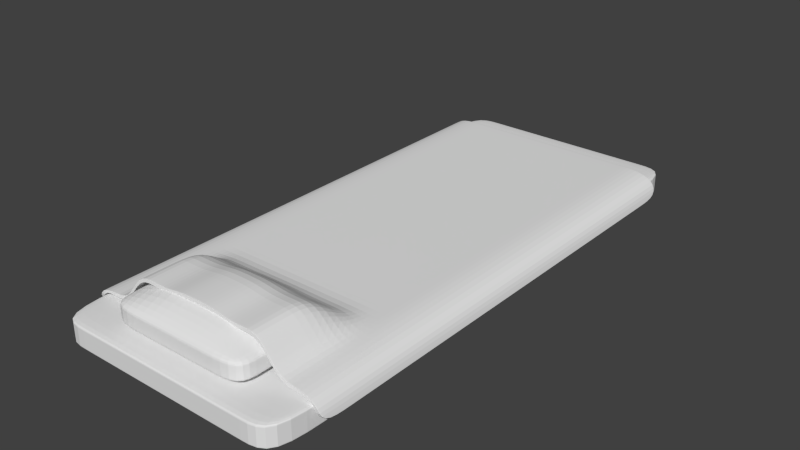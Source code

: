 # Source: futonBed.blend  (saved by Blender 2.67.0; exported with 4.5.12 LTS)
import bpy
from mathutils import Matrix  # noqa: F401  (used for matrix-valued properties, if any)

bpy.ops.wm.read_factory_settings(use_empty=True)
scene = bpy.context.scene
scene.name = 'Scene'

# ---- collections
col_collection_1 = bpy.data.collections.new('Collection 1'); scene.collection.children.link(col_collection_1)

# ---- materials (node trees are filled in below, after node groups)
mat_material = bpy.data.materials.new('Material')
mat_material.alpha_threshold = 0.0
mat_material.use_transparent_shadow = False
mat_material.roughness = 0.5
mat_material.line_color = (0.0, 0.0, 0.0, 1.0)

# ---- material node trees

# ---- world
world_world = bpy.data.worlds.new('World'); scene.world = world_world
world_world.color = (0.05088, 0.05088, 0.05088)
world_world.use_sun_shadow = False
world_world.sun_shadow_jitter_overblur = 0.0
world_world.cycles.sampling_method = 'MANUAL'
world_world.cycles.sample_map_resolution = 256

# ---- meshes
me_cube_003 = bpy.data.meshes.new('Cube.003')
me_cube_003.from_pydata([(-0.9081, -1.0, -9.366), (-0.9081, 1.0, -9.366), (0.9083, 1.0, -10.9), (0.9083, -1.0, -10.9), (-0.9352, -1.0, -8.787), (-0.9352, 1.0, -8.787), (0.9359, 1.0, -10.46), (0.9359, -1.0, -10.46), (-0.9352, 0.0, -8.787), (-0.9217, 1.0, -9.076), (-0.9081, 0.0, -9.366), (-0.9217, -1.0, -9.076), (0.0, 1.0, 1.0), (0.9221, 1.0, -10.68), (0.0, 1.0, -1.0), (0.9359, 0.0, -10.46), (0.9221, -1.0, -10.68), (0.9083, 0.0, -10.9), (0.0, -1.0, 18.1), (0.0, -1.0, 16.1), (-0.9217, 0.0, -9.076), (0.0, 1.0, 0.0), (0.9221, 0.0, -10.68), (0.0, -1.0, 17.1), (0.0, 0.0, -1.0), (0.0, 0.0, 1.0), (-0.9352, 0.5, -8.787), (-0.9149, 1.0, -9.221), (-0.9081, -0.5, -9.366), (-0.9285, -1.0, -8.931), (0.5, 1.0, 1.0), (0.9152, 1.0, -10.79), (-0.5, 1.0, -1.0), (0.9359, -0.5, -10.46), (0.9152, -1.0, -10.79), (0.9083, 0.5, -10.9), (-0.5, -1.0, 16.26), (0.5, -1.0, 14.26), (-0.9352, -0.5, -8.787), (-0.9285, 1.0, -8.931), (-0.9081, 0.5, -9.366), (-0.9149, -1.0, -9.221), (-0.5, 1.0, 1.0), (0.929, 1.0, -10.57), (0.5, 1.0, -1.0), (0.9359, 0.5, -10.46), (0.929, -1.0, -10.57), (0.9083, -0.5, -10.9), (0.5, -1.0, 16.26), (-0.5, -1.0, 14.26), (-0.9149, 0.0, -9.221), (-0.9285, 0.0, -8.931), (-0.9217, -0.5, -9.076), (-0.9217, 0.5, -9.076), (0.0, 1.0, -0.5), (0.0, 1.0, 0.5), (-0.5, 1.0, 0.0), (0.5, 1.0, 0.0), (0.9152, 0.0, -10.79), (0.929, 0.0, -10.57), (0.9221, 0.5, -10.68), (0.9221, -0.5, -10.68), (0.0, -1.0, 16.6), (0.0, -1.0, 17.6), (0.5, -1.0, 15.26), (-0.5, -1.0, 15.26), (0.5, 0.0, -1.0), (-0.5, 0.0, -1.0), (0.0, -0.5, -1.0), (0.0, 0.5, -1.0), (-0.5, 0.0, 1.0), (0.5, 0.0, 1.0), (0.0, -0.5, 1.0), (0.0, 0.5, 1.0), (-0.9149, 0.5, -9.221), (0.5, 1.0, -0.5), (0.9152, -0.5, -10.79), (-0.5, -1.0, 14.76), (0.5, 0.5, -1.0), (-0.5, 0.5, 1.0), (-0.9149, -0.5, -9.221), (-0.9285, -0.5, -8.931), (-0.9285, 0.5, -8.931), (-0.5, 1.0, -0.5), (-0.5, 1.0, 0.5), (0.5, 1.0, 0.5), (0.9152, 0.5, -10.79), (0.929, 0.5, -10.57), (0.929, -0.5, -10.57), (0.5, -1.0, 14.76), (0.5, -1.0, 15.76), (-0.5, -1.0, 15.76), (0.5, -0.5, -1.0), (-0.5, -0.5, -1.0), (-0.5, 0.5, -1.0), (-0.5, -0.5, 1.0), (0.5, -0.5, 1.0), (0.5, 0.5, 1.0), (-0.9352, 0.75, -8.787), (-0.9115, 1.0, -9.293), (-0.9081, -0.75, -9.366), (-0.9318, -1.0, -8.859), (0.75, 1.0, 1.0), (0.9118, 1.0, -10.84), (-0.75, 1.0, -1.0), (0.9359, -0.75, -10.46), (0.9118, -1.0, -10.84), (0.9083, 0.75, -10.9), (-0.75, -1.0, 1.0), (0.75, -1.0, -1.0), (-0.9352, -0.75, -8.787), (-0.9318, 1.0, -8.859), (-0.9081, 0.75, -9.366), (-0.9115, -1.0, -9.293), (-0.75, 1.0, 1.0), (0.9325, 1.0, -10.51), (0.75, 1.0, -1.0), (0.9359, 0.75, -10.46), (0.9325, -1.0, -10.51), (0.9083, -0.75, -10.9), (0.75, -1.0, 1.0), (-0.75, -1.0, -1.0), (-0.9115, 0.0, -9.293), (-0.9318, 0.0, -8.859), (-0.9217, -0.75, -9.076), (-0.9217, 0.25, -9.076), (0.0, 1.0, -0.75), (0.0, 1.0, 0.75), (-0.75, 1.0, 0.0), (0.25, 1.0, 0.0), (0.9118, 0.0, -10.84), (0.9325, 0.0, -10.51), (0.9221, 0.75, -10.68), (0.9221, -0.25, -10.68), (0.0, -1.0, 16.35), (0.0, -1.0, 17.85), (0.75, -1.0, 0.0), (-0.25, -1.0, 15.07), (0.75, 0.0, -1.0), (-0.75, 0.0, -1.0), (0.0, -0.75, 16.1), (0.0, 0.25, -1.0), (-0.75, 0.0, 1.0), (0.75, 0.0, 1.0), (0.0, -0.75, 18.1), (0.0, 0.25, 1.0), (-0.9352, 0.25, -8.787), (-0.9183, 1.0, -9.149), (-0.9081, -0.25, -9.366), (-0.9251, -1.0, -9.004), (0.25, 1.0, 1.0), (0.9187, 1.0, -10.73), (-0.25, 1.0, -1.0), (0.9359, -0.25, -10.46), (0.9187, -1.0, -10.73), (0.9083, 0.25, -10.9), (-0.25, -1.0, 16.07), (0.25, -1.0, 14.07), (-0.9352, -0.25, -8.787), (-0.9251, 1.0, -9.004), (-0.9081, 0.25, -9.366), (-0.9183, -1.0, -9.149), (-0.25, 1.0, 1.0), (0.9256, 1.0, -10.62), (0.25, 1.0, -1.0), (0.9359, 0.25, -10.46), (0.9256, -1.0, -10.62), (0.9083, -0.25, -10.9), (0.25, -1.0, 16.07), (-0.25, -1.0, 14.07), (-0.9183, 0.0, -9.149), (-0.9251, 0.0, -9.004), (-0.9217, -0.25, -9.076), (-0.9217, 0.75, -9.076), (0.0, 1.0, -0.25), (0.0, 1.0, 0.25), (-0.25, 1.0, 0.0), (0.75, 1.0, 0.0), (0.9187, 0.0, -10.73), (0.9256, 0.0, -10.62), (0.9221, 0.25, -10.68), (0.9221, -0.75, -10.68), (0.0, -1.0, 16.85), (0.0, -1.0, 17.35), (0.25, -1.0, 15.07), (-0.75, -1.0, 0.0), (0.25, 0.0, -1.0), (-0.25, 0.0, -1.0), (0.0, -0.25, -1.0), (0.0, 0.75, -1.0), (-0.25, 0.0, 1.0), (0.25, 0.0, 1.0), (0.0, -0.25, 1.0), (0.0, 0.75, 1.0), (-0.9115, 0.5, -9.293), (-0.9183, 0.5, -9.149), (-0.9149, 0.25, -9.221), (-0.9149, 0.75, -9.221), (0.5, 1.0, -0.75), (0.5, 1.0, -0.25), (0.25, 1.0, -0.5), (0.75, 1.0, -0.5), (0.9118, -0.5, -10.84), (0.9187, -0.5, -10.73), (0.9152, -0.25, -10.79), (0.9152, -0.75, -10.79), (-0.5, -1.0, 14.51), (-0.5, -1.0, 15.01), (-0.25, -1.0, 14.57), (-0.75, -1.0, -0.5), (0.75, 0.5, -1.0), (0.25, 0.5, -1.0), (0.5, 0.25, -1.0), (0.5, 0.75, -1.0), (-0.75, 0.5, 1.0), (-0.25, 0.5, 1.0), (-0.5, 0.25, 1.0), (-0.5, 0.75, 1.0), (-0.9115, -0.5, -9.293), (-0.9183, -0.5, -9.149), (-0.9149, -0.75, -9.221), (-0.9149, -0.25, -9.221), (-0.9251, -0.5, -9.004), (-0.9318, -0.5, -8.859), (-0.9285, -0.75, -8.931), (-0.9285, -0.25, -8.931), (-0.9251, 0.5, -9.004), (-0.9318, 0.5, -8.859), (-0.9285, 0.25, -8.931), (-0.9285, 0.75, -8.931), (-0.5, 1.0, -0.75), (-0.5, 1.0, -0.25), (-0.75, 1.0, -0.5), (-0.25, 1.0, -0.5), (-0.5, 1.0, 0.25), (-0.5, 1.0, 0.75), (-0.75, 1.0, 0.5), (-0.25, 1.0, 0.5), (0.5, 1.0, 0.25), (0.5, 1.0, 0.75), (0.25, 1.0, 0.5), (0.75, 1.0, 0.5), (0.9118, 0.5, -10.84), (0.9187, 0.5, -10.73), (0.9152, 0.75, -10.79), (0.9152, 0.25, -10.79), (0.9256, 0.5, -10.62), (0.9325, 0.5, -10.51), (0.929, 0.75, -10.57), (0.929, 0.25, -10.57), (0.9256, -0.5, -10.62), (0.9325, -0.5, -10.51), (0.929, -0.25, -10.57), (0.929, -0.75, -10.57), (0.5, -1.0, 14.51), (0.5, -1.0, 15.01), (0.75, -1.0, -0.5), (0.25, -1.0, 14.57), (0.5, -1.0, 15.51), (0.5, -1.0, 16.01), (0.75, -1.0, 0.5), (0.25, -1.0, 15.57), (-0.5, -1.0, 15.51), (-0.5, -1.0, 16.01), (-0.25, -1.0, 15.57), (-0.75, -1.0, 0.5), (0.75, -0.5, -1.0), (0.25, -0.5, -1.0), (0.5, -0.75, 14.26), (0.5, -0.25, -1.0), (-0.25, -0.5, -1.0), (-0.75, -0.5, -1.0), (-0.5, -0.75, 14.26), (-0.5, -0.25, -1.0), (-0.25, 0.5, -1.0), (-0.75, 0.5, -1.0), (-0.5, 0.25, -1.0), (-0.5, 0.75, -1.0), (-0.75, -0.5, 1.0), (-0.25, -0.5, 1.0), (-0.5, -0.75, 16.26), (-0.5, -0.25, 1.0), (0.25, -0.5, 1.0), (0.75, -0.5, 1.0), (0.5, -0.75, 16.26), (0.5, -0.25, 1.0), (0.25, 0.5, 1.0), (0.75, 0.5, 1.0), (0.5, 0.25, 1.0), (0.5, 0.75, 1.0), (-0.9115, 0.75, -9.293), (0.75, 1.0, -0.75), (0.9118, -0.75, -10.84), (-0.75, -1.0, -0.75), (0.75, 0.75, -1.0), (-0.75, 0.75, 1.0), (-0.9115, -0.25, -9.293), (-0.9251, -0.25, -9.004), (-0.9251, 0.75, -9.004), (-0.25, 1.0, -0.75), (-0.25, 1.0, 0.25), (0.75, 1.0, 0.25), (0.9118, 0.25, -10.84), (0.9256, 0.25, -10.62), (0.9256, -0.75, -10.62), (0.25, -1.0, 14.32), (0.25, -1.0, 15.32), (-0.75, -1.0, 0.25), (0.75, -0.25, -1.0), (-0.25, -0.25, -1.0), (-0.25, 0.75, -1.0), (-0.75, -0.25, 1.0), (0.25, -0.25, 1.0), (0.25, 0.75, 1.0), (-0.9115, 0.25, -9.293), (-0.9183, 0.25, -9.149), (-0.9183, 0.75, -9.149), (0.25, 1.0, -0.75), (0.25, 1.0, -0.25), (0.75, 1.0, -0.25), (0.9118, -0.25, -10.84), (0.9187, -0.25, -10.73), (0.9187, -0.75, -10.73), (-0.25, -1.0, 14.32), (-0.25, -1.0, 14.82), (-0.75, -1.0, -0.25), (0.75, 0.25, -1.0), (0.25, 0.25, -1.0), (0.25, 0.75, -1.0), (-0.75, 0.25, 1.0), (-0.25, 0.25, 1.0), (-0.25, 0.75, 1.0), (-0.9115, -0.75, -9.293), (-0.9183, -0.75, -9.149), (-0.9183, -0.25, -9.149), (-0.9251, -0.75, -9.004), (-0.9318, -0.75, -8.859), (-0.9318, -0.25, -8.859), (-0.9251, 0.25, -9.004), (-0.9318, 0.25, -8.859), (-0.9318, 0.75, -8.859), (-0.75, 1.0, -0.75), (-0.75, 1.0, -0.25), (-0.25, 1.0, -0.25), (-0.75, 1.0, 0.25), (-0.75, 1.0, 0.75), (-0.25, 1.0, 0.75), (0.25, 1.0, 0.25), (0.25, 1.0, 0.75), (0.75, 1.0, 0.75), (0.9118, 0.75, -10.84), (0.9187, 0.75, -10.73), (0.9187, 0.25, -10.73), (0.9256, 0.75, -10.62), (0.9325, 0.75, -10.51), (0.9325, 0.25, -10.51), (0.9256, -0.25, -10.62), (0.9325, -0.25, -10.51), (0.9325, -0.75, -10.51), (0.75, -1.0, -0.75), (0.75, -1.0, -0.25), (0.25, -1.0, 14.82), (0.75, -1.0, 0.25), (0.75, -1.0, 0.75), (0.25, -1.0, 15.82), (-0.25, -1.0, 15.32), (-0.25, -1.0, 15.82), (-0.75, -1.0, 0.75), (0.75, -0.75, -1.0), (0.25, -0.75, 14.07), (0.25, -0.25, -1.0), (-0.25, -0.75, 14.07), (-0.75, -0.75, -1.0), (-0.75, -0.25, -1.0), (-0.25, 0.25, -1.0), (-0.75, 0.25, -1.0), (-0.75, 0.75, -1.0), (-0.75, -0.75, 1.0), (-0.25, -0.75, 16.07), (-0.25, -0.25, 1.0), (0.25, -0.75, 16.07), (0.75, -0.75, 1.0), (0.75, -0.25, 1.0), (0.25, 0.25, 1.0), (0.75, 0.25, 1.0), (0.75, 0.75, 1.0), (-0.9352, 0.875, -8.787), (-0.9098, 1.0, -9.33), (-0.9081, -0.875, -9.366), (-0.9335, -1.0, -8.823), (0.9084, 1.0, -1.84), (0.9101, 1.0, -10.87), (-0.8719, 1.0, -0.9086), (0.9359, -0.875, -10.46), (0.9101, -1.0, -10.87), (0.9083, 0.875, -10.9), (-0.899, -1.0, -0.3293), (0.8808, -1.0, -2.28), (-0.9352, -0.875, -8.787), (-0.9335, 1.0, -8.823), (-0.9081, 0.875, -9.366), (-0.9098, -1.0, -9.33), (-0.899, 1.0, -0.3293), (0.9342, 1.0, -10.49), (0.8808, 1.0, -2.28), (0.9359, 0.875, -10.46), (0.9342, -1.0, -10.49), (0.9083, -0.875, -10.9), (0.9084, -1.0, -1.84), (-0.8719, -1.0, -0.9086), (-0.9098, 0.0, -9.33), (-0.9335, 0.0, -8.823), (-0.9217, -0.875, -9.076), (-0.9217, 0.125, -9.076), (0.0, 1.0, -0.875), (0.0, 1.0, 0.875), (-0.8855, 1.0, -0.619), (0.125, 1.0, 0.0), (0.9101, 0.0, -10.87), (0.9342, 0.0, -10.49), (0.9221, 0.875, -10.68), (0.9221, -0.125, -10.68), (0.0, -1.0, 16.23), (0.0, -1.0, 17.98), (0.8946, -1.0, -2.06), (-0.125, -1.0, 16.91), (0.8808, 0.0, -2.28), (-0.8719, 0.0, -0.9086), (0.0, -0.875, 16.1), (0.0, 0.125, -1.0), (-0.899, 0.0, -0.3293), (0.9084, 0.0, -1.84), (0.0, -0.875, 18.1), (0.0, 0.125, 1.0), (-0.9352, 0.125, -8.787), (-0.92, 1.0, -9.112), (-0.9081, -0.125, -9.366), (-0.9234, -1.0, -9.04), (0.125, 1.0, 1.0), (0.9204, 1.0, -10.71), (-0.125, 1.0, -1.0), (0.9359, -0.125, -10.46), (0.9204, -1.0, -10.71), (0.9083, 0.125, -10.9), (-0.125, -1.0, 17.91), (0.125, -1.0, 15.91), (-0.9352, -0.125, -8.787), (-0.9234, 1.0, -9.04), (-0.9081, 0.125, -9.366), (-0.92, -1.0, -9.112), (-0.125, 1.0, 1.0), (0.9239, 1.0, -10.65), (0.125, 1.0, -1.0), (0.9359, 0.125, -10.46), (0.9239, -1.0, -10.65), (0.9083, -0.125, -10.9), (0.125, -1.0, 17.91), (-0.125, -1.0, 15.91), (-0.92, 0.0, -9.112), (-0.9234, 0.0, -9.04), (-0.9217, -0.125, -9.076), (-0.9217, 0.875, -9.076), (0.0, 1.0, -0.125), (0.0, 1.0, 0.125), (-0.125, 1.0, 0.0), (0.8946, 1.0, -2.06), (0.9204, 0.0, -10.71), (0.9239, 0.0, -10.65), (0.9221, 0.125, -10.68), (0.9221, -0.875, -10.68), (0.0, -1.0, 16.98), (0.0, -1.0, 17.23), (0.125, -1.0, 16.91), (-0.8855, -1.0, -0.619), (0.125, 0.0, -1.0), (-0.125, 0.0, -1.0), (0.0, -0.125, -1.0), (0.0, 0.875, -1.0), (-0.125, 0.0, 1.0), (0.125, 0.0, 1.0), (0.0, -0.125, 1.0), (0.0, 0.875, 1.0), (-0.9098, 0.5, -9.33), (-0.92, 0.5, -9.112), (-0.9149, 0.125, -9.221), (-0.9149, 0.625, -9.221), (0.5, 1.0, -0.875), (0.5, 1.0, -0.125), (0.125, 1.0, -0.5), (0.625, 1.0, -0.5), (0.9101, -0.5, -10.87), (0.9204, -0.5, -10.71), (0.9152, -0.125, -10.79), (0.9152, -0.625, -10.79), (-0.5, -1.0, 14.38), (-0.5, -1.0, 15.13), (-0.125, -1.0, 16.41), (-0.625, -1.0, -0.5), (0.8808, 0.5, -2.28), (0.125, 0.5, -1.0), (0.5, 0.125, -1.0), (0.5, 0.625, -1.0), (-0.899, 0.5, -0.3293), (-0.125, 0.5, 1.0), (-0.5, 0.125, 1.0), (-0.5, 0.625, 1.0), (-0.9098, -0.5, -9.33), (-0.92, -0.5, -9.112), (-0.9149, -0.875, -9.221), (-0.9149, -0.375, -9.221), (-0.9234, -0.5, -9.04), (-0.9335, -0.5, -8.823), (-0.9285, -0.875, -8.931), (-0.9285, -0.375, -8.931), (-0.9234, 0.5, -9.04), (-0.9335, 0.5, -8.823), (-0.9285, 0.125, -8.931), (-0.9285, 0.625, -8.931), (-0.5, 1.0, -0.875), (-0.5, 1.0, -0.125), (-0.8787, 1.0, -0.7638), (-0.375, 1.0, -0.5), (-0.5, 1.0, 0.125), (-0.5, 1.0, 0.875), (-0.8922, 1.0, -0.4742), (-0.375, 1.0, 0.5), (0.5, 1.0, 0.125), (0.5, 1.0, 0.875), (0.125, 1.0, 0.5), (0.625, 1.0, 0.5), (0.9101, 0.5, -10.87), (0.9204, 0.5, -10.71), (0.9152, 0.875, -10.79), (0.9152, 0.375, -10.79), (0.9239, 0.5, -10.65), (0.9342, 0.5, -10.49), (0.929, 0.875, -10.57), (0.929, 0.375, -10.57), (0.9239, -0.5, -10.65), (0.9342, -0.5, -10.49), (0.929, -0.125, -10.57), (0.929, -0.625, -10.57), (0.5, -1.0, 14.38), (0.5, -1.0, 15.13), (0.8877, -1.0, -2.17), (0.375, -1.0, 14.76), (0.5, -1.0, 15.38), (0.5, -1.0, 16.13), (0.9015, -1.0, -1.95), (0.375, -1.0, 15.76), (-0.5, -1.0, 15.38), (-0.5, -1.0, 16.13), (-0.125, -1.0, 17.41), (-0.625, -1.0, 0.5), (0.8808, -0.5, -2.28), (0.125, -0.5, -1.0), (0.5, -0.875, 14.26), (0.5, -0.375, -1.0), (-0.125, -0.5, -1.0), (-0.8719, -0.5, -0.9086), (-0.5, -0.875, 14.26), (-0.5, -0.375, -1.0), (-0.125, 0.5, -1.0), (-0.8719, 0.5, -0.9086), (-0.5, 0.125, -1.0), (-0.5, 0.625, -1.0), (-0.899, -0.5, -0.3293), (-0.125, -0.5, 1.0), (-0.5, -0.875, 16.26), (-0.5, -0.375, 1.0), (0.125, -0.5, 1.0), (0.9084, -0.5, -1.84), (0.5, -0.875, 16.26), (0.5, -0.375, 1.0), (0.125, 0.5, 1.0), (0.9084, 0.5, -1.84), (0.5, 0.125, 1.0), (0.5, 0.625, 1.0), (-0.9352, 0.625, -8.787), (-0.9132, 1.0, -9.257), (-0.9081, -0.625, -9.366), (-0.9301, -1.0, -8.895), (0.625, 1.0, 1.0), (0.9135, 1.0, -10.82), (-0.625, 1.0, -1.0), (0.9359, -0.625, -10.46), (0.9135, -1.0, -10.82), (0.9083, 0.625, -10.9), (-0.625, -1.0, 1.0), (0.625, -1.0, -1.0), (-0.9352, -0.625, -8.787), (-0.9301, 1.0, -8.895), (-0.9081, 0.625, -9.366), (-0.9132, -1.0, -9.257), (-0.625, 1.0, 1.0), (0.9308, 1.0, -10.54), (0.625, 1.0, -1.0), (0.9359, 0.625, -10.46), (0.9308, -1.0, -10.54), (0.9083, -0.625, -10.9), (0.625, -1.0, 1.0), (-0.625, -1.0, -1.0), (-0.9132, 0.0, -9.257), (-0.9301, 0.0, -8.895), (-0.9217, -0.625, -9.076), (-0.9217, 0.375, -9.076), (0.0, 1.0, -0.625), (0.0, 1.0, 0.625), (-0.625, 1.0, 0.0), (0.375, 1.0, 0.0), (0.9135, 0.0, -10.82), (0.9308, 0.0, -10.54), (0.9221, 0.625, -10.68), (0.9221, -0.375, -10.68), (0.0, -1.0, 16.48), (0.0, -1.0, 17.73), (0.625, -1.0, 0.0), (-0.375, -1.0, 15.26), (0.625, 0.0, -1.0), (-0.625, 0.0, -1.0), (0.0, -0.625, -1.0), (0.0, 0.375, -1.0), (-0.625, 0.0, 1.0), (0.625, 0.0, 1.0), (0.0, -0.625, 1.0), (0.0, 0.375, 1.0), (-0.9352, 0.375, -8.787), (-0.9166, 1.0, -9.185), (-0.9081, -0.375, -9.366), (-0.9268, -1.0, -8.968), (0.375, 1.0, 1.0), (0.917, 1.0, -10.76), (-0.375, 1.0, -1.0), (0.9359, -0.375, -10.46), (0.917, -1.0, -10.76), (0.9083, 0.375, -10.9), (-0.375, -1.0, 16.26), (0.375, -1.0, 14.26), (-0.9352, -0.375, -8.787), (-0.9268, 1.0, -8.968), (-0.9081, 0.375, -9.366), (-0.9166, -1.0, -9.185), (-0.375, 1.0, 1.0), (0.9273, 1.0, -10.6), (0.375, 1.0, -1.0), (0.9359, 0.375, -10.46), (0.9273, -1.0, -10.6), (0.9083, -0.375, -10.9), (0.375, -1.0, 16.26), (-0.375, -1.0, 14.26), (-0.9166, 0.0, -9.185), (-0.9268, 0.0, -8.968), (-0.9217, -0.375, -9.076), (-0.9217, 0.625, -9.076), (0.0, 1.0, -0.375), (0.0, 1.0, 0.375), (-0.375, 1.0, 0.0), (0.625, 1.0, 0.0), (0.917, 0.0, -10.76), (0.9273, 0.0, -10.6), (0.9221, 0.375, -10.68), (0.9221, -0.625, -10.68), (0.0, -1.0, 16.73), (0.0, -1.0, 17.48), (0.375, -1.0, 15.26), (-0.625, -1.0, 0.0), (0.375, 0.0, -1.0), (-0.375, 0.0, -1.0), (0.0, -0.375, -1.0), (0.0, 0.625, -1.0), (-0.375, 0.0, 1.0), (0.375, 0.0, 1.0), (0.0, -0.375, 1.0), (0.0, 0.625, 1.0), (-0.9132, 0.5, -9.257), (-0.9166, 0.5, -9.185), (-0.9149, 0.375, -9.221), (-0.9149, 0.875, -9.221), (0.5, 1.0, -0.625), (0.5, 1.0, -0.375), (0.375, 1.0, -0.5), (0.8877, 1.0, -2.17), (0.9135, -0.5, -10.82), (0.917, -0.5, -10.76), (0.9152, -0.375, -10.79), (0.9152, -0.875, -10.79), (-0.5, -1.0, 14.63), (-0.5, -1.0, 14.88), (-0.375, -1.0, 14.76), (-0.8787, -1.0, -0.7638), (0.625, 0.5, -1.0), (0.375, 0.5, -1.0), (0.5, 0.375, -1.0), (0.5, 0.875, -1.0), (-0.625, 0.5, 1.0), (-0.375, 0.5, 1.0), (-0.5, 0.375, 1.0), (-0.5, 0.875, 1.0), (-0.9132, -0.5, -9.257), (-0.9166, -0.5, -9.185), (-0.9149, -0.625, -9.221), (-0.9149, -0.125, -9.221), (-0.9268, -0.5, -8.968), (-0.9301, -0.5, -8.895), (-0.9285, -0.625, -8.931), (-0.9285, -0.125, -8.931), (-0.9268, 0.5, -8.968), (-0.9301, 0.5, -8.895), (-0.9285, 0.375, -8.931), (-0.9285, 0.875, -8.931), (-0.5, 1.0, -0.625), (-0.5, 1.0, -0.375), (-0.625, 1.0, -0.5), (-0.125, 1.0, -0.5), (-0.5, 1.0, 0.375), (-0.5, 1.0, 0.625), (-0.625, 1.0, 0.5), (-0.125, 1.0, 0.5), (0.5, 1.0, 0.375), (0.5, 1.0, 0.625), (0.375, 1.0, 0.5), (0.9015, 1.0, -1.95), (0.9135, 0.5, -10.82), (0.917, 0.5, -10.76), (0.9152, 0.625, -10.79), (0.9152, 0.125, -10.79), (0.9273, 0.5, -10.6), (0.9308, 0.5, -10.54), (0.929, 0.625, -10.57), (0.929, 0.125, -10.57), (0.9273, -0.5, -10.6), (0.9308, -0.5, -10.54), (0.929, -0.375, -10.57), (0.929, -0.875, -10.57), (0.5, -1.0, 14.63), (0.5, -1.0, 14.88), (0.625, -1.0, -0.5), (0.125, -1.0, 16.41), (0.5, -1.0, 15.63), (0.5, -1.0, 15.88), (0.625, -1.0, 0.5), (0.125, -1.0, 17.41), (-0.5, -1.0, 15.63), (-0.5, -1.0, 15.88), (-0.375, -1.0, 15.76), (-0.8922, -1.0, -0.4742), (0.625, -0.5, -1.0), (0.375, -0.5, -1.0), (0.5, -0.625, -1.0), (0.5, -0.125, -1.0), (-0.375, -0.5, -1.0), (-0.625, -0.5, -1.0), (-0.5, -0.625, -1.0), (-0.5, -0.125, -1.0), (-0.375, 0.5, -1.0), (-0.625, 0.5, -1.0), (-0.5, 0.375, -1.0), (-0.5, 0.875, -1.0), (-0.625, -0.5, 1.0), (-0.375, -0.5, 1.0), (-0.5, -0.625, 1.0), (-0.5, -0.125, 1.0), (0.375, -0.5, 1.0), (0.625, -0.5, 1.0), (0.5, -0.625, 1.0), (0.5, -0.125, 1.0), (0.375, 0.5, 1.0), (0.625, 0.5, 1.0), (0.5, 0.375, 1.0), (0.5, 0.875, 1.0), (-0.9098, 0.75, -9.33), (-0.9132, 0.75, -9.257), (-0.9115, 0.625, -9.293), (-0.9115, 0.875, -9.293), (0.75, 1.0, -0.875), (0.75, 1.0, -0.625), (0.625, 1.0, -0.75), (0.8843, 1.0, -2.225), (0.9101, -0.75, -10.87), (0.9135, -0.75, -10.82), (0.9118, -0.625, -10.84), (0.9118, -0.875, -10.84), (-0.75, -1.0, -0.875), (-0.75, -1.0, -0.625), (-0.625, -1.0, -0.75), (-0.8753, -1.0, -0.8362), (0.8808, 0.75, -2.28), (0.625, 0.75, -1.0), (0.75, 0.625, -1.0), (0.75, 0.875, -1.0), (-0.899, 0.75, -0.3293), (-0.625, 0.75, 1.0), (-0.75, 0.625, 1.0), (-0.75, 0.875, 1.0), (-0.9098, -0.25, -9.33), (-0.9132, -0.25, -9.257), (-0.9115, -0.375, -9.293), (-0.9115, -0.125, -9.293), (-0.9234, -0.25, -9.04), (-0.9268, -0.25, -8.968), (-0.9251, -0.375, -9.004), (-0.9251, -0.125, -9.004), (-0.9234, 0.75, -9.04), (-0.9268, 0.75, -8.968), (-0.9251, 0.625, -9.004), (-0.9251, 0.875, -9.004), (-0.25, 1.0, -0.875), (-0.25, 1.0, -0.625), (-0.375, 1.0, -0.75), (-0.125, 1.0, -0.75), (-0.25, 1.0, 0.125), (-0.25, 1.0, 0.375), (-0.375, 1.0, 0.25), (-0.125, 1.0, 0.25), (0.75, 1.0, 0.125), (0.75, 1.0, 0.375), (0.625, 1.0, 0.25), (0.8981, 1.0, -2.005), (0.9101, 0.25, -10.87), (0.9135, 0.25, -10.82), (0.9118, 0.375, -10.84), (0.9118, 0.125, -10.84), (0.9239, 0.25, -10.65), (0.9273, 0.25, -10.6), (0.9256, 0.375, -10.62), (0.9256, 0.125, -10.62), (0.9239, -0.75, -10.65), (0.9273, -0.75, -10.6), (0.9256, -0.625, -10.62), (0.9256, -0.875, -10.62), (0.25, -1.0, 14.2), (0.25, -1.0, 14.45), (0.375, -1.0, 14.51), (0.125, -1.0, 16.16), (0.25, -1.0, 15.2), (0.25, -1.0, 15.45), (0.375, -1.0, 15.51), (0.125, -1.0, 17.16), (-0.75, -1.0, 0.125), (-0.75, -1.0, 0.375), (-0.625, -1.0, 0.25), (-0.8889, -1.0, -0.5466), (0.8808, -0.25, -2.28), (0.625, -0.25, -1.0), (0.75, -0.375, -1.0), (0.75, -0.125, -1.0), (-0.125, -0.25, -1.0), (-0.375, -0.25, -1.0), (-0.25, -0.375, -1.0), (-0.25, -0.125, -1.0), (-0.125, 0.75, -1.0), (-0.375, 0.75, -1.0), (-0.25, 0.625, -1.0), (-0.25, 0.875, -1.0), (-0.899, -0.25, -0.3293), (-0.625, -0.25, 1.0), (-0.75, -0.375, 1.0), (-0.75, -0.125, 1.0), (0.125, -0.25, 1.0), (0.375, -0.25, 1.0), (0.25, -0.375, 1.0), (0.25, -0.125, 1.0), (0.125, 0.75, 1.0), (0.375, 0.75, 1.0), (0.25, 0.625, 1.0), (0.25, 0.875, 1.0), (-0.9098, 0.25, -9.33), (-0.9132, 0.25, -9.257), (-0.9115, 0.125, -9.293), (-0.9115, 0.375, -9.293), (-0.9166, 0.25, -9.185), (-0.92, 0.25, -9.112), (-0.9183, 0.125, -9.149), (-0.9183, 0.375, -9.149), (-0.9166, 0.75, -9.185), (-0.92, 0.75, -9.112), (-0.9183, 0.625, -9.149), (-0.9183, 0.875, -9.149), (0.25, 1.0, -0.875), (0.25, 1.0, -0.625), (0.125, 1.0, -0.75), (0.375, 1.0, -0.75), (0.25, 1.0, -0.375), (0.25, 1.0, -0.125), (0.125, 1.0, -0.25), (0.375, 1.0, -0.25), (0.75, 1.0, -0.375), (0.75, 1.0, -0.125), (0.625, 1.0, -0.25), (0.8912, 1.0, -2.115), (0.9101, -0.25, -10.87), (0.9135, -0.25, -10.82), (0.9118, -0.125, -10.84), (0.9118, -0.375, -10.84), (0.917, -0.25, -10.76), (0.9204, -0.25, -10.71), (0.9187, -0.125, -10.73), (0.9187, -0.375, -10.73), (0.917, -0.75, -10.76), (0.9204, -0.75, -10.71), (0.9187, -0.625, -10.73), (0.9187, -0.875, -10.73), (-0.25, -1.0, 14.2), (-0.25, -1.0, 14.45), (-0.125, -1.0, 16.16), (-0.375, -1.0, 14.51), (-0.25, -1.0, 14.7), (-0.25, -1.0, 14.95), (-0.125, -1.0, 16.66), (-0.375, -1.0, 15.01), (-0.75, -1.0, -0.375), (-0.75, -1.0, -0.125), (-0.625, -1.0, -0.25), (-0.8821, -1.0, -0.6914), (0.8808, 0.25, -2.28), (0.625, 0.25, -1.0), (0.75, 0.125, -1.0), (0.75, 0.375, -1.0), (0.375, 0.25, -1.0), (0.125, 0.25, -1.0), (0.25, 0.125, -1.0), (0.25, 0.375, -1.0), (0.375, 0.75, -1.0), (0.125, 0.75, -1.0), (0.25, 0.625, -1.0), (0.25, 0.875, -1.0), (-0.899, 0.25, -0.3293), (-0.625, 0.25, 1.0), (-0.75, 0.125, 1.0), (-0.75, 0.375, 1.0), (-0.375, 0.25, 1.0), (-0.125, 0.25, 1.0), (-0.25, 0.125, 1.0), (-0.25, 0.375, 1.0), (-0.375, 0.75, 1.0), (-0.125, 0.75, 1.0), (-0.25, 0.625, 1.0), (-0.25, 0.875, 1.0), (-0.9098, -0.75, -9.33), (-0.9132, -0.75, -9.257), (-0.9115, -0.875, -9.293), (-0.9115, -0.625, -9.293), (-0.9166, -0.75, -9.185), (-0.92, -0.75, -9.112), (-0.9183, -0.875, -9.149), (-0.9183, -0.625, -9.149), (-0.9166, -0.25, -9.185), (-0.92, -0.25, -9.112), (-0.9183, -0.375, -9.149), (-0.9183, -0.125, -9.149), (-0.9234, -0.75, -9.04), (-0.9268, -0.75, -8.968), (-0.9251, -0.875, -9.004), (-0.9251, -0.625, -9.004), (-0.9301, -0.75, -8.895), (-0.9335, -0.75, -8.823), (-0.9318, -0.875, -8.859), (-0.9318, -0.625, -8.859), (-0.9301, -0.25, -8.895), (-0.9335, -0.25, -8.823), (-0.9318, -0.375, -8.859), (-0.9318, -0.125, -8.859), (-0.9234, 0.25, -9.04), (-0.9268, 0.25, -8.968), (-0.9251, 0.125, -9.004), (-0.9251, 0.375, -9.004), (-0.9301, 0.25, -8.895), (-0.9335, 0.25, -8.823), (-0.9318, 0.125, -8.859), (-0.9318, 0.375, -8.859), (-0.9301, 0.75, -8.895), (-0.9335, 0.75, -8.823), (-0.9318, 0.625, -8.859), (-0.9318, 0.875, -8.859), (-0.75, 1.0, -0.875), (-0.75, 1.0, -0.625), (-0.8753, 1.0, -0.8362), (-0.625, 1.0, -0.75), (-0.75, 1.0, -0.375), (-0.75, 1.0, -0.125), (-0.8821, 1.0, -0.6914), (-0.625, 1.0, -0.25), (-0.25, 1.0, -0.375), (-0.25, 1.0, -0.125), (-0.375, 1.0, -0.25), (-0.125, 1.0, -0.25), (-0.75, 1.0, 0.125), (-0.75, 1.0, 0.375), (-0.8889, 1.0, -0.5466), (-0.625, 1.0, 0.25), (-0.75, 1.0, 0.625), (-0.75, 1.0, 0.875), (-0.8956, 1.0, -0.4017), (-0.625, 1.0, 0.75), (-0.25, 1.0, 0.625), (-0.25, 1.0, 0.875), (-0.375, 1.0, 0.75), (-0.125, 1.0, 0.75), (0.25, 1.0, 0.125), (0.25, 1.0, 0.375), (0.125, 1.0, 0.25), (0.375, 1.0, 0.25), (0.25, 1.0, 0.625), (0.25, 1.0, 0.875), (0.125, 1.0, 0.75), (0.375, 1.0, 0.75), (0.75, 1.0, 0.625), (0.75, 1.0, 0.875), (0.625, 1.0, 0.75), (0.905, 1.0, -1.895), (0.9101, 0.75, -10.87), (0.9135, 0.75, -10.82), (0.9118, 0.875, -10.84), (0.9118, 0.625, -10.84), (0.917, 0.75, -10.76), (0.9204, 0.75, -10.71), (0.9187, 0.875, -10.73), (0.9187, 0.625, -10.73), (0.917, 0.25, -10.76), (0.9204, 0.25, -10.71), (0.9187, 0.375, -10.73), (0.9187, 0.125, -10.73), (0.9239, 0.75, -10.65), (0.9273, 0.75, -10.6), (0.9256, 0.875, -10.62), (0.9256, 0.625, -10.62), (0.9308, 0.75, -10.54), (0.9342, 0.75, -10.49), (0.9325, 0.875, -10.51), (0.9325, 0.625, -10.51), (0.9308, 0.25, -10.54), (0.9342, 0.25, -10.49), (0.9325, 0.375, -10.51), (0.9325, 0.125, -10.51), (0.9239, -0.25, -10.65), (0.9273, -0.25, -10.6), (0.9256, -0.125, -10.62), (0.9256, -0.375, -10.62), (0.9308, -0.25, -10.54), (0.9342, -0.25, -10.49), (0.9325, -0.125, -10.51), (0.9325, -0.375, -10.51), (0.9308, -0.75, -10.54), (0.9342, -0.75, -10.49), (0.9325, -0.625, -10.51), (0.9325, -0.875, -10.51), (0.75, -1.0, -0.875), (0.75, -1.0, -0.625), (0.8843, -1.0, -2.225), (0.625, -1.0, -0.75), (0.75, -1.0, -0.375), (0.75, -1.0, -0.125), (0.8912, -1.0, -2.115), (0.625, -1.0, -0.25), (0.25, -1.0, 14.7), (0.25, -1.0, 14.95), (0.375, -1.0, 15.01), (0.125, -1.0, 16.66), (0.75, -1.0, 0.125), (0.75, -1.0, 0.375), (0.8981, -1.0, -2.005), (0.625, -1.0, 0.25), (0.75, -1.0, 0.625), (0.75, -1.0, 0.875), (0.905, -1.0, -1.895), (0.625, -1.0, 0.75), (0.25, -1.0, 15.7), (0.25, -1.0, 15.95), (0.375, -1.0, 16.01), (0.125, -1.0, 17.66), (-0.25, -1.0, 15.2), (-0.25, -1.0, 15.45), (-0.125, -1.0, 17.16), (-0.375, -1.0, 15.51), (-0.25, -1.0, 15.7), (-0.25, -1.0, 15.95), (-0.125, -1.0, 17.66), (-0.375, -1.0, 16.01), (-0.75, -1.0, 0.625), (-0.75, -1.0, 0.875), (-0.625, -1.0, 0.75), (-0.8956, -1.0, -0.4017), (0.8808, -0.75, -2.28), (0.625, -0.75, -1.0), (0.75, -0.875, -1.0), (0.75, -0.625, -1.0), (0.375, -0.75, 14.26), (0.125, -0.75, 15.91), (0.25, -0.875, 14.07), (0.25, -0.625, -1.0), (0.375, -0.25, -1.0), (0.125, -0.25, -1.0), (0.25, -0.375, -1.0), (0.25, -0.125, -1.0), (-0.125, -0.75, 15.91), (-0.375, -0.75, 14.26), (-0.25, -0.875, 14.07), (-0.25, -0.625, -1.0), (-0.625, -0.75, -1.0), (-0.8719, -0.75, -0.9086), (-0.75, -0.875, -1.0), (-0.75, -0.625, -1.0), (-0.625, -0.25, -1.0), (-0.8719, -0.25, -0.9086), (-0.75, -0.375, -1.0), (-0.75, -0.125, -1.0), (-0.125, 0.25, -1.0), (-0.375, 0.25, -1.0), (-0.25, 0.125, -1.0), (-0.25, 0.375, -1.0), (-0.625, 0.25, -1.0), (-0.8719, 0.25, -0.9086), (-0.75, 0.125, -1.0), (-0.75, 0.375, -1.0), (-0.625, 0.75, -1.0), (-0.8719, 0.75, -0.9086), (-0.75, 0.625, -1.0), (-0.75, 0.875, -1.0), (-0.899, -0.75, -0.3293), (-0.625, -0.75, 1.0), (-0.75, -0.875, 1.0), (-0.75, -0.625, 1.0), (-0.375, -0.75, 16.26), (-0.125, -0.75, 17.91), (-0.25, -0.875, 16.07), (-0.25, -0.625, 1.0), (-0.375, -0.25, 1.0), (-0.125, -0.25, 1.0), (-0.25, -0.375, 1.0), (-0.25, -0.125, 1.0), (0.125, -0.75, 17.91), (0.375, -0.75, 16.26), (0.25, -0.875, 16.07), (0.25, -0.625, 1.0), (0.625, -0.75, 1.0), (0.9084, -0.75, -1.84), (0.75, -0.875, 1.0), (0.75, -0.625, 1.0), (0.625, -0.25, 1.0), (0.9084, -0.25, -1.84), (0.75, -0.375, 1.0), (0.75, -0.125, 1.0), (0.125, 0.25, 1.0), (0.375, 0.25, 1.0), (0.25, 0.125, 1.0), (0.25, 0.375, 1.0), (0.625, 0.25, 1.0), (0.9084, 0.25, -1.84), (0.75, 0.125, 1.0), (0.75, 0.375, 1.0), (0.625, 0.75, 1.0), (0.9084, 0.75, -1.84), (0.75, 0.625, 1.0), (0.75, 0.875, 1.0), (-0.9098, 0.875, -9.33), (0.8825, 1.0, -2.253), (0.9101, -0.875, -10.87), (-0.8736, -1.0, -0.8724), (0.8808, 0.875, -2.28), (-0.899, 0.875, -0.3293), (-0.9098, -0.125, -9.33), (-0.9234, -0.125, -9.04), (-0.9234, 0.875, -9.04), (-0.125, 1.0, -0.875), (-0.125, 1.0, 0.125), (0.8963, 1.0, -2.032), (0.9101, 0.125, -10.87), (0.9239, 0.125, -10.65), (0.9239, -0.875, -10.65), (0.125, -1.0, 16.04), (0.125, -1.0, 17.04), (-0.8872, -1.0, -0.5828), (0.8808, -0.125, -2.28), (-0.125, -0.125, -1.0), (-0.125, 0.875, -1.0), (-0.899, -0.125, -0.3293), (0.125, -0.125, 1.0), (0.125, 0.875, 1.0), (-0.9098, 0.375, -9.33), (-0.9166, 0.375, -9.185), (-0.9166, 0.875, -9.185), (0.375, 1.0, -0.875), (0.375, 1.0, -0.375), (0.8894, 1.0, -2.143), (0.9101, -0.375, -10.87), (0.917, -0.375, -10.76), (0.917, -0.875, -10.76), (-0.375, -1.0, 14.38), (-0.375, -1.0, 14.88), (-0.8804, -1.0, -0.7276), (0.8808, 0.375, -2.28), (0.375, 0.375, -1.0), (0.375, 0.875, -1.0), (-0.899, 0.375, -0.3293), (-0.375, 0.375, 1.0), (-0.375, 0.875, 1.0), (-0.9098, -0.625, -9.33), (-0.9166, -0.625, -9.185), (-0.9166, -0.125, -9.185), (-0.9234, -0.625, -9.04), (-0.9301, -0.625, -8.895), (-0.9301, -0.125, -8.895), (-0.9234, 0.375, -9.04), (-0.9301, 0.375, -8.895), (-0.9301, 0.875, -8.895), (-0.625, 1.0, -0.875), (-0.625, 1.0, -0.375), (-0.125, 1.0, -0.375), (-0.625, 1.0, 0.125), (-0.625, 1.0, 0.625), (-0.125, 1.0, 0.625), (0.375, 1.0, 0.125), (0.375, 1.0, 0.625), (0.9032, 1.0, -1.922), (0.9101, 0.625, -10.87), (0.917, 0.625, -10.76), (0.917, 0.125, -10.76), (0.9239, 0.625, -10.65), (0.9308, 0.625, -10.54), (0.9308, 0.125, -10.54), (0.9239, -0.375, -10.65), (0.9308, -0.375, -10.54), (0.9308, -0.875, -10.54), (0.625, -1.0, -0.875), (0.625, -1.0, -0.375), (0.125, -1.0, 16.54), (0.625, -1.0, 0.125), (0.625, -1.0, 0.625), (0.125, -1.0, 17.54), (-0.375, -1.0, 15.38), (-0.375, -1.0, 15.88), (-0.8939, -1.0, -0.438), (0.8808, -0.625, -2.28), (0.375, -0.625, -1.0), (0.375, -0.125, -1.0), (-0.125, -0.625, -1.0), (-0.625, -0.625, -1.0), (-0.625, -0.125, -1.0), (-0.125, 0.375, -1.0), (-0.625, 0.375, -1.0), (-0.625, 0.875, -1.0), (-0.899, -0.625, -0.3293), (-0.375, -0.625, 1.0), (-0.375, -0.125, 1.0), (0.125, -0.625, 1.0), (0.625, -0.625, 1.0), (0.625, -0.125, 1.0), (0.125, 0.375, 1.0), (0.625, 0.375, 1.0), (0.625, 0.875, 1.0), (-0.9098, 0.625, -9.33), (-0.9132, 0.625, -9.257), (-0.9132, 0.875, -9.257), (0.625, 1.0, -0.875), (0.625, 1.0, -0.625), (0.886, 1.0, -2.198), (0.9101, -0.625, -10.87), (0.9135, -0.625, -10.82), (0.9135, -0.875, -10.82), (-0.625, -1.0, -0.875), (-0.625, -1.0, -0.625), (-0.877, -1.0, -0.8), (0.8808, 0.625, -2.28), (0.625, 0.625, -1.0), (0.625, 0.875, -1.0), (-0.899, 0.625, -0.3293), (-0.625, 0.625, 1.0), (-0.625, 0.875, 1.0), (-0.9098, -0.375, -9.33), (-0.9132, -0.375, -9.257), (-0.9132, -0.125, -9.257), (-0.9234, -0.375, -9.04), (-0.9268, -0.375, -8.968), (-0.9268, -0.125, -8.968), (-0.9234, 0.625, -9.04), (-0.9268, 0.625, -8.968), (-0.9268, 0.875, -8.968), (-0.375, 1.0, -0.875), (-0.375, 1.0, -0.625), (-0.125, 1.0, -0.625), (-0.375, 1.0, 0.125), (-0.375, 1.0, 0.375), (-0.125, 1.0, 0.375), (0.625, 1.0, 0.125), (0.625, 1.0, 0.375), (0.8998, 1.0, -1.977), (0.9101, 0.375, -10.87), (0.9135, 0.375, -10.82), (0.9135, 0.125, -10.82), (0.9239, 0.375, -10.65), (0.9273, 0.375, -10.6), (0.9273, 0.125, -10.6), (0.9239, -0.625, -10.65), (0.9273, -0.625, -10.6), (0.9273, -0.875, -10.6), (0.375, -1.0, 14.38), (0.375, -1.0, 14.63), (0.125, -1.0, 16.29), (0.375, -1.0, 15.38), (0.375, -1.0, 15.63), (0.125, -1.0, 17.29), (-0.625, -1.0, 0.125), (-0.625, -1.0, 0.375), (-0.8906, -1.0, -0.5104), (0.8808, -0.375, -2.28), (0.625, -0.375, -1.0), (0.625, -0.125, -1.0), (-0.125, -0.375, -1.0), (-0.375, -0.375, -1.0), (-0.375, -0.125, -1.0), (-0.125, 0.625, -1.0), (-0.375, 0.625, -1.0), (-0.375, 0.875, -1.0), (-0.899, -0.375, -0.3293), (-0.625, -0.375, 1.0), (-0.625, -0.125, 1.0), (0.125, -0.375, 1.0), (0.375, -0.375, 1.0), (0.375, -0.125, 1.0), (0.125, 0.625, 1.0), (0.375, 0.625, 1.0), (0.375, 0.875, 1.0), (-0.9098, 0.125, -9.33), (-0.9132, 0.125, -9.257), (-0.9132, 0.375, -9.257), (-0.9166, 0.125, -9.185), (-0.92, 0.125, -9.112), (-0.92, 0.375, -9.112), (-0.9166, 0.625, -9.185), (-0.92, 0.625, -9.112), (-0.92, 0.875, -9.112), (0.125, 1.0, -0.875), (0.125, 1.0, -0.625), (0.375, 1.0, -0.625), (0.125, 1.0, -0.375), (0.125, 1.0, -0.125), (0.375, 1.0, -0.125), (0.625, 1.0, -0.375), (0.625, 1.0, -0.125), (0.8929, 1.0, -2.087), (0.9101, -0.125, -10.87), (0.9135, -0.125, -10.82), (0.9135, -0.375, -10.82), (0.917, -0.125, -10.76), (0.9204, -0.125, -10.71), (0.9204, -0.375, -10.71), (0.917, -0.625, -10.76), (0.9204, -0.625, -10.71), (0.9204, -0.875, -10.71), (-0.125, -1.0, 16.04), (-0.125, -1.0, 16.29), (-0.375, -1.0, 14.63), (-0.125, -1.0, 16.54), (-0.125, -1.0, 16.79), (-0.375, -1.0, 15.13), (-0.625, -1.0, -0.375), (-0.625, -1.0, -0.125), (-0.8838, -1.0, -0.6552), (0.8808, 0.125, -2.28), (0.625, 0.125, -1.0), (0.625, 0.375, -1.0), (0.375, 0.125, -1.0), (0.125, 0.125, -1.0), (0.125, 0.375, -1.0), (0.375, 0.625, -1.0), (0.125, 0.625, -1.0), (0.125, 0.875, -1.0), (-0.899, 0.125, -0.3293), (-0.625, 0.125, 1.0), (-0.625, 0.375, 1.0), (-0.375, 0.125, 1.0), (-0.125, 0.125, 1.0), (-0.125, 0.375, 1.0), (-0.375, 0.625, 1.0), (-0.125, 0.625, 1.0), (-0.125, 0.875, 1.0), (-0.9098, -0.875, -9.33), (-0.9132, -0.875, -9.257), (-0.9132, -0.625, -9.257), (-0.9166, -0.875, -9.185), (-0.92, -0.875, -9.112), (-0.92, -0.625, -9.112), (-0.9166, -0.375, -9.185), (-0.92, -0.375, -9.112), (-0.92, -0.125, -9.112), (-0.9234, -0.875, -9.04), (-0.9268, -0.875, -8.968), (-0.9268, -0.625, -8.968), (-0.9301, -0.875, -8.895), (-0.9335, -0.875, -8.823), (-0.9335, -0.625, -8.823), (-0.9301, -0.375, -8.895), (-0.9335, -0.375, -8.823), (-0.9335, -0.125, -8.823), (-0.9234, 0.125, -9.04), (-0.9268, 0.125, -8.968), (-0.9268, 0.375, -8.968), (-0.9301, 0.125, -8.895), (-0.9335, 0.125, -8.823), (-0.9335, 0.375, -8.823), (-0.9301, 0.625, -8.895), (-0.9335, 0.625, -8.823), (-0.9335, 0.875, -8.823), (-0.8736, 1.0, -0.8724), (-0.877, 1.0, -0.8), (-0.625, 1.0, -0.625), (-0.8804, 1.0, -0.7276), (-0.8838, 1.0, -0.6552), (-0.625, 1.0, -0.125), (-0.375, 1.0, -0.375), (-0.375, 1.0, -0.125), (-0.125, 1.0, -0.125), (-0.8872, 1.0, -0.5828), (-0.8906, 1.0, -0.5104), (-0.625, 1.0, 0.375), (-0.8939, 1.0, -0.438), (-0.8973, 1.0, -0.3655), (-0.625, 1.0, 0.875), (-0.375, 1.0, 0.625), (-0.375, 1.0, 0.875), (-0.125, 1.0, 0.875), (0.125, 1.0, 0.125), (0.125, 1.0, 0.375), (0.375, 1.0, 0.375), (0.125, 1.0, 0.625), (0.125, 1.0, 0.875), (0.375, 1.0, 0.875), (0.625, 1.0, 0.625), (0.625, 1.0, 0.875), (0.9067, 1.0, -1.867), (0.9101, 0.875, -10.87), (0.9135, 0.875, -10.82), (0.9135, 0.625, -10.82), (0.917, 0.875, -10.76), (0.9204, 0.875, -10.71), (0.9204, 0.625, -10.71), (0.917, 0.375, -10.76), (0.9204, 0.375, -10.71), (0.9204, 0.125, -10.71), (0.9239, 0.875, -10.65), (0.9273, 0.875, -10.6), (0.9273, 0.625, -10.6), (0.9308, 0.875, -10.54), (0.9342, 0.875, -10.49), (0.9342, 0.625, -10.49), (0.9308, 0.375, -10.54), (0.9342, 0.375, -10.49), (0.9342, 0.125, -10.49), (0.9239, -0.125, -10.65), (0.9273, -0.125, -10.6), (0.9273, -0.375, -10.6), (0.9308, -0.125, -10.54), (0.9342, -0.125, -10.49), (0.9342, -0.375, -10.49), (0.9308, -0.625, -10.54), (0.9342, -0.625, -10.49), (0.9342, -0.875, -10.49), (0.8825, -1.0, -2.253), (0.886, -1.0, -2.198), (0.625, -1.0, -0.625), (0.8894, -1.0, -2.143), (0.8929, -1.0, -2.087), (0.625, -1.0, -0.125), (0.375, -1.0, 14.88), (0.375, -1.0, 15.13), (0.125, -1.0, 16.79), (0.8963, -1.0, -2.032), (0.8998, -1.0, -1.977), (0.625, -1.0, 0.375), (0.9032, -1.0, -1.922), (0.9067, -1.0, -1.867), (0.625, -1.0, 0.875), (0.375, -1.0, 15.88), (0.375, -1.0, 16.13), (0.125, -1.0, 17.79), (-0.125, -1.0, 17.04), (-0.125, -1.0, 17.29), (-0.375, -1.0, 15.63), (-0.125, -1.0, 17.54), (-0.125, -1.0, 17.79), (-0.375, -1.0, 16.13), (-0.625, -1.0, 0.625), (-0.625, -1.0, 0.875), (-0.8973, -1.0, -0.3655), (0.8808, -0.875, -2.28), (0.625, -0.875, -1.0), (0.625, -0.625, -1.0), (0.375, -0.875, 14.26), (0.125, -0.875, 15.91), (0.125, -0.625, -1.0), (0.375, -0.375, -1.0), (0.125, -0.375, -1.0), (0.125, -0.125, -1.0), (-0.125, -0.875, 15.91), (-0.375, -0.875, 14.26), (-0.375, -0.625, -1.0), (-0.625, -0.875, -1.0), (-0.8719, -0.875, -0.9086), (-0.8719, -0.625, -0.9086), (-0.625, -0.375, -1.0), (-0.8719, -0.375, -0.9086), (-0.8719, -0.125, -0.9086), (-0.125, 0.125, -1.0), (-0.375, 0.125, -1.0), (-0.375, 0.375, -1.0), (-0.625, 0.125, -1.0), (-0.8719, 0.125, -0.9086), (-0.8719, 0.375, -0.9086), (-0.625, 0.625, -1.0), (-0.8719, 0.625, -0.9086), (-0.8719, 0.875, -0.9086), (-0.899, -0.875, -0.3293), (-0.625, -0.875, 1.0), (-0.625, -0.625, 1.0), (-0.375, -0.875, 16.26), (-0.125, -0.875, 17.91), (-0.125, -0.625, 1.0), (-0.375, -0.375, 1.0), (-0.125, -0.375, 1.0), (-0.125, -0.125, 1.0), (0.125, -0.875, 17.91), (0.375, -0.875, 16.26), (0.375, -0.625, 1.0), (0.625, -0.875, 1.0), (0.9084, -0.875, -1.84), (0.9084, -0.625, -1.84), (0.625, -0.375, 1.0), (0.9084, -0.375, -1.84), (0.9084, -0.125, -1.84), (0.125, 0.125, 1.0), (0.375, 0.125, 1.0), (0.375, 0.375, 1.0), (0.625, 0.125, 1.0), (0.9084, 0.125, -1.84), (0.9084, 0.375, -1.84), (0.625, 0.625, 1.0), (0.9084, 0.625, -1.84), (0.9084, 0.875, -1.84)], [], [(1154, 387, 1, 400), (1155, 391, 2, 404), (1156, 394, 3, 407), (1157, 401, 0, 409), (1158, 404, 2, 395), (1159, 402, 5, 386), (1160, 410, 10, 436), (1161, 459, 20, 460), (1162, 447, 9, 461), (1163, 414, 14, 440), (1164, 463, 21, 464), (1165, 451, 13, 465), (1166, 418, 17, 443), (1167, 467, 22, 468), (1168, 454, 16, 469), (1169, 422, 19, 445), (1170, 471, 23, 472), (1171, 437, 11, 473), (1172, 426, 17, 455), (1173, 475, 24, 476), (1174, 440, 14, 477), (1175, 430, 8, 446), (1176, 479, 25, 480), (1177, 438, 12, 481), (1178, 482, 40, 640), (1179, 675, 74, 676), (1180, 627, 27, 677), (1181, 486, 44, 644), (1182, 679, 75, 680), (1183, 631, 31, 681), (1184, 490, 47, 647), (1185, 683, 76, 684), (1186, 634, 34, 685), (1187, 494, 49, 649), (1188, 687, 77, 688), (1189, 641, 41, 689), (1190, 498, 35, 635), (1191, 691, 78, 692), (1192, 644, 44, 693), (1193, 502, 26, 626), (1194, 695, 79, 696), (1195, 642, 42, 697), (1196, 506, 28, 580), (1197, 699, 80, 700), (1198, 650, 50, 701), (1199, 510, 52, 604), (1200, 703, 81, 704), (1201, 603, 51, 705), (1202, 514, 53, 605), (1203, 707, 82, 708), (1204, 591, 39, 709), (1205, 518, 32, 584), (1206, 711, 83, 712), (1207, 654, 54, 713), (1208, 522, 56, 608), (1209, 715, 84, 716), (1210, 607, 55, 717), (1211, 526, 57, 609), (1212, 719, 85, 720), (1213, 595, 43, 721), (1214, 530, 35, 587), (1215, 723, 86, 724), (1216, 658, 58, 725), (1217, 534, 60, 612), (1218, 727, 87, 728), (1219, 611, 59, 729), (1220, 538, 61, 613), (1221, 731, 88, 732), (1222, 598, 46, 733), (1223, 542, 37, 589), (1224, 735, 89, 736), (1225, 662, 62, 737), (1226, 546, 64, 616), (1227, 739, 90, 740), (1228, 615, 63, 741), (1229, 550, 65, 617), (1230, 743, 91, 744), (1231, 581, 29, 745), (1232, 554, 47, 599), (1233, 747, 92, 748), (1234, 666, 66, 749), (1235, 558, 68, 620), (1236, 751, 93, 752), (1237, 619, 67, 753), (1238, 562, 69, 621), (1239, 755, 94, 756), (1240, 584, 32, 757), (1241, 566, 38, 590), (1242, 759, 95, 760), (1243, 670, 70, 761), (1244, 570, 72, 624), (1245, 763, 96, 764), (1246, 623, 71, 765), (1247, 574, 73, 625), (1248, 767, 97, 768), (1249, 582, 30, 769), (1250, 770, 112, 592), (1251, 771, 290, 772), (1252, 579, 99, 773), (1253, 774, 116, 596), (1254, 775, 291, 776), (1255, 583, 103, 777), (1256, 778, 119, 599), (1257, 779, 292, 780), (1258, 586, 106, 781), (1259, 782, 121, 601), (1260, 783, 293, 784), (1261, 593, 113, 785), (1262, 786, 107, 587), (1263, 787, 294, 788), (1264, 596, 116, 789), (1265, 790, 98, 578), (1266, 791, 295, 792), (1267, 594, 114, 793), (1268, 794, 148, 628), (1269, 795, 296, 796), (1270, 602, 122, 797), (1271, 798, 172, 652), (1272, 799, 297, 800), (1273, 651, 171, 801), (1274, 802, 173, 653), (1275, 803, 298, 804), (1276, 639, 159, 805), (1277, 806, 152, 632), (1278, 807, 299, 808), (1279, 606, 126, 809), (1280, 810, 176, 656), (1281, 811, 300, 812), (1282, 655, 175, 813), (1283, 814, 177, 657), (1284, 815, 301, 816), (1285, 643, 163, 817), (1286, 818, 155, 635), (1287, 819, 302, 820), (1288, 610, 130, 821), (1289, 822, 180, 660), (1290, 823, 303, 824), (1291, 659, 179, 825), (1292, 826, 181, 661), (1293, 827, 304, 828), (1294, 646, 166, 829), (1295, 830, 157, 637), (1296, 831, 305, 832), (1297, 614, 134, 833), (1298, 834, 184, 664), (1299, 835, 306, 836), (1300, 663, 183, 837), (1301, 838, 185, 665), (1302, 839, 307, 840), (1303, 629, 149, 841), (1304, 842, 167, 647), (1305, 843, 308, 844), (1306, 618, 138, 845), (1307, 846, 188, 668), (1308, 847, 309, 848), (1309, 667, 187, 849), (1310, 850, 189, 669), (1311, 851, 310, 852), (1312, 632, 152, 853), (1313, 854, 158, 638), (1314, 855, 311, 856), (1315, 622, 142, 857), (1316, 858, 192, 672), (1317, 859, 312, 860), (1318, 671, 191, 861), (1319, 862, 193, 673), (1320, 863, 313, 864), (1321, 630, 150, 865), (1322, 866, 160, 448), (1323, 867, 314, 868), (1324, 674, 194, 869), (1325, 870, 196, 484), (1326, 871, 315, 872), (1327, 483, 195, 873), (1328, 874, 197, 485), (1329, 875, 316, 876), (1330, 435, 147, 877), (1331, 878, 164, 452), (1332, 879, 317, 880), (1333, 678, 198, 881), (1334, 882, 200, 488), (1335, 883, 318, 884), (1336, 487, 199, 885), (1337, 886, 201, 489), (1338, 887, 319, 888), (1339, 439, 151, 889), (1340, 890, 167, 455), (1341, 891, 320, 892), (1342, 682, 202, 893), (1343, 894, 204, 492), (1344, 895, 321, 896), (1345, 491, 203, 897), (1346, 898, 205, 493), (1347, 899, 322, 900), (1348, 442, 154, 901), (1349, 902, 169, 457), (1350, 903, 323, 904), (1351, 686, 206, 905), (1352, 906, 208, 496), (1353, 907, 324, 908), (1354, 495, 207, 909), (1355, 910, 209, 497), (1356, 911, 325, 912), (1357, 449, 161, 913), (1358, 914, 155, 443), (1359, 915, 326, 916), (1360, 690, 210, 917), (1361, 918, 212, 500), (1362, 919, 327, 920), (1363, 499, 211, 921), (1364, 922, 213, 501), (1365, 923, 328, 924), (1366, 452, 164, 925), (1367, 926, 146, 434), (1368, 927, 329, 928), (1369, 694, 214, 929), (1370, 930, 216, 504), (1371, 931, 330, 932), (1372, 503, 215, 933), (1373, 934, 217, 505), (1374, 935, 331, 936), (1375, 450, 162, 937), (1376, 938, 100, 388), (1377, 939, 332, 940), (1378, 698, 218, 941), (1379, 942, 220, 508), (1380, 943, 333, 944), (1381, 507, 219, 945), (1382, 946, 221, 509), (1383, 947, 334, 948), (1384, 458, 170, 949), (1385, 950, 124, 412), (1386, 951, 335, 952), (1387, 702, 222, 953), (1388, 954, 224, 512), (1389, 955, 336, 956), (1390, 511, 223, 957), (1391, 958, 225, 513), (1392, 959, 337, 960), (1393, 411, 123, 961), (1394, 962, 125, 413), (1395, 963, 338, 964), (1396, 706, 226, 965), (1397, 966, 228, 516), (1398, 967, 339, 968), (1399, 515, 227, 969), (1400, 970, 229, 517), (1401, 971, 340, 972), (1402, 399, 111, 973), (1403, 974, 104, 392), (1404, 975, 341, 976), (1405, 710, 230, 977), (1406, 978, 232, 520), (1407, 979, 342, 980), (1408, 519, 231, 981), (1409, 982, 233, 521), (1410, 983, 343, 984), (1411, 462, 174, 985), (1412, 986, 128, 416), (1413, 987, 344, 988), (1414, 714, 234, 989), (1415, 990, 236, 524), (1416, 991, 345, 992), (1417, 523, 235, 993), (1418, 994, 237, 525), (1419, 995, 346, 996), (1420, 415, 127, 997), (1421, 998, 129, 417), (1422, 999, 347, 1000), (1423, 718, 238, 1001), (1424, 1002, 240, 528), (1425, 1003, 348, 1004), (1426, 527, 239, 1005), (1427, 1006, 241, 529), (1428, 1007, 349, 1008), (1429, 403, 115, 1009), (1430, 1010, 107, 395), (1431, 1011, 350, 1012), (1432, 722, 242, 1013), (1433, 1014, 244, 532), (1434, 1015, 351, 1016), (1435, 531, 243, 1017), (1436, 1018, 245, 533), (1437, 1019, 352, 1020), (1438, 466, 178, 1021), (1439, 1022, 132, 420), (1440, 1023, 353, 1024), (1441, 726, 246, 1025), (1442, 1026, 248, 536), (1443, 1027, 354, 1028), (1444, 535, 247, 1029), (1445, 1030, 249, 537), (1446, 1031, 355, 1032), (1447, 419, 131, 1033), (1448, 1034, 133, 421), (1449, 1035, 356, 1036), (1450, 730, 250, 1037), (1451, 1038, 252, 540), (1452, 1039, 357, 1040), (1453, 539, 251, 1041), (1454, 1042, 253, 541), (1455, 1043, 358, 1044), (1456, 406, 118, 1045), (1457, 1046, 109, 397), (1458, 1047, 359, 1048), (1459, 734, 254, 1049), (1460, 1050, 256, 544), (1461, 1051, 360, 1052), (1462, 543, 255, 1053), (1463, 1054, 257, 545), (1464, 1055, 361, 1056), (1465, 470, 182, 1057), (1466, 1058, 136, 424), (1467, 1059, 362, 1060), (1468, 738, 258, 1061), (1469, 1062, 260, 548), (1470, 1063, 363, 1064), (1471, 547, 259, 1065), (1472, 1066, 261, 549), (1473, 1067, 364, 1068), (1474, 423, 135, 1069), (1475, 1070, 137, 425), (1476, 1071, 365, 1072), (1477, 742, 262, 1073), (1478, 1074, 264, 552), (1479, 1075, 366, 1076), (1480, 551, 263, 1077), (1481, 1078, 265, 553), (1482, 1079, 367, 1080), (1483, 389, 101, 1081), (1484, 1082, 119, 407), (1485, 1083, 368, 1084), (1486, 746, 266, 1085), (1487, 1086, 268, 556), (1488, 1087, 369, 1088), (1489, 555, 267, 1089), (1490, 1090, 269, 557), (1491, 1091, 370, 1092), (1492, 474, 186, 1093), (1493, 1094, 140, 428), (1494, 1095, 371, 1096), (1495, 750, 270, 1097), (1496, 1098, 272, 560), (1497, 1099, 372, 1100), (1498, 559, 271, 1101), (1499, 1102, 273, 561), (1500, 1103, 373, 1104), (1501, 427, 139, 1105), (1502, 1106, 141, 429), (1503, 1107, 374, 1108), (1504, 754, 274, 1109), (1505, 1110, 276, 564), (1506, 1111, 375, 1112), (1507, 563, 275, 1113), (1508, 1114, 277, 565), (1509, 1115, 376, 1116), (1510, 392, 104, 1117), (1511, 1118, 110, 398), (1512, 1119, 377, 1120), (1513, 758, 278, 1121), (1514, 1122, 280, 568), (1515, 1123, 378, 1124), (1516, 567, 279, 1125), (1517, 1126, 281, 569), (1518, 1127, 379, 1128), (1519, 478, 190, 1129), (1520, 1130, 144, 432), (1521, 1131, 380, 1132), (1522, 762, 282, 1133), (1523, 1134, 284, 572), (1524, 1135, 381, 1136), (1525, 571, 283, 1137), (1526, 1138, 285, 573), (1527, 1139, 382, 1140), (1528, 431, 143, 1141), (1529, 1142, 145, 433), (1530, 1143, 383, 1144), (1531, 766, 286, 1145), (1532, 1146, 288, 576), (1533, 1147, 384, 1148), (1534, 575, 287, 1149), (1535, 1150, 289, 577), (1536, 1151, 385, 1152), (1537, 390, 102, 1153), (770, 1154, 400, 112), (290, 773, 1154, 770), (773, 99, 387, 1154), (774, 1155, 404, 116), (291, 777, 1155, 774), (777, 103, 391, 1155), (778, 1156, 407, 119), (292, 781, 1156, 778), (781, 106, 394, 1156), (782, 1157, 409, 121), (293, 785, 1157, 782), (785, 113, 401, 1157), (786, 1158, 395, 107), (294, 789, 1158, 786), (789, 116, 404, 1158), (790, 1159, 386, 98), (295, 793, 1159, 790), (793, 114, 402, 1159), (794, 1160, 436, 148), (296, 797, 1160, 794), (797, 122, 410, 1160), (798, 1161, 460, 172), (297, 801, 1161, 798), (801, 171, 459, 1161), (802, 1162, 461, 173), (298, 805, 1162, 802), (805, 159, 447, 1162), (806, 1163, 440, 152), (299, 809, 1163, 806), (809, 126, 414, 1163), (810, 1164, 464, 176), (300, 813, 1164, 810), (813, 175, 463, 1164), (814, 1165, 465, 177), (301, 817, 1165, 814), (817, 163, 451, 1165), (818, 1166, 443, 155), (302, 821, 1166, 818), (821, 130, 418, 1166), (822, 1167, 468, 180), (303, 825, 1167, 822), (825, 179, 467, 1167), (826, 1168, 469, 181), (304, 829, 1168, 826), (829, 166, 454, 1168), (830, 1169, 445, 157), (305, 833, 1169, 830), (833, 134, 422, 1169), (834, 1170, 472, 184), (306, 837, 1170, 834), (837, 183, 471, 1170), (838, 1171, 473, 185), (307, 841, 1171, 838), (841, 149, 437, 1171), (842, 1172, 455, 167), (308, 845, 1172, 842), (845, 138, 426, 1172), (846, 1173, 476, 188), (309, 849, 1173, 846), (849, 187, 475, 1173), (850, 1174, 477, 189), (310, 853, 1174, 850), (853, 152, 440, 1174), (854, 1175, 446, 158), (311, 857, 1175, 854), (857, 142, 430, 1175), (858, 1176, 480, 192), (312, 861, 1176, 858), (861, 191, 479, 1176), (862, 1177, 481, 193), (313, 865, 1177, 862), (865, 150, 438, 1177), (866, 1178, 640, 160), (314, 869, 1178, 866), (869, 194, 482, 1178), (870, 1179, 676, 196), (315, 873, 1179, 870), (873, 195, 675, 1179), (874, 1180, 677, 197), (316, 877, 1180, 874), (877, 147, 627, 1180), (878, 1181, 644, 164), (317, 881, 1181, 878), (881, 198, 486, 1181), (882, 1182, 680, 200), (318, 885, 1182, 882), (885, 199, 679, 1182), (886, 1183, 681, 201), (319, 889, 1183, 886), (889, 151, 631, 1183), (890, 1184, 647, 167), (320, 893, 1184, 890), (893, 202, 490, 1184), (894, 1185, 684, 204), (321, 897, 1185, 894), (897, 203, 683, 1185), (898, 1186, 685, 205), (322, 901, 1186, 898), (901, 154, 634, 1186), (902, 1187, 649, 169), (323, 905, 1187, 902), (905, 206, 494, 1187), (906, 1188, 688, 208), (324, 909, 1188, 906), (909, 207, 687, 1188), (910, 1189, 689, 209), (325, 913, 1189, 910), (913, 161, 641, 1189), (914, 1190, 635, 155), (326, 917, 1190, 914), (917, 210, 498, 1190), (918, 1191, 692, 212), (327, 921, 1191, 918), (921, 211, 691, 1191), (922, 1192, 693, 213), (328, 925, 1192, 922), (925, 164, 644, 1192), (926, 1193, 626, 146), (329, 929, 1193, 926), (929, 214, 502, 1193), (930, 1194, 696, 216), (330, 933, 1194, 930), (933, 215, 695, 1194), (934, 1195, 697, 217), (331, 937, 1195, 934), (937, 162, 642, 1195), (938, 1196, 580, 100), (332, 941, 1196, 938), (941, 218, 506, 1196), (942, 1197, 700, 220), (333, 945, 1197, 942), (945, 219, 699, 1197), (946, 1198, 701, 221), (334, 949, 1198, 946), (949, 170, 650, 1198), (950, 1199, 604, 124), (335, 953, 1199, 950), (953, 222, 510, 1199), (954, 1200, 704, 224), (336, 957, 1200, 954), (957, 223, 703, 1200), (958, 1201, 705, 225), (337, 961, 1201, 958), (961, 123, 603, 1201), (962, 1202, 605, 125), (338, 965, 1202, 962), (965, 226, 514, 1202), (966, 1203, 708, 228), (339, 969, 1203, 966), (969, 227, 707, 1203), (970, 1204, 709, 229), (340, 973, 1204, 970), (973, 111, 591, 1204), (974, 1205, 584, 104), (341, 977, 1205, 974), (977, 230, 518, 1205), (978, 1206, 712, 232), (342, 981, 1206, 978), (981, 231, 711, 1206), (982, 1207, 713, 233), (343, 985, 1207, 982), (985, 174, 654, 1207), (986, 1208, 608, 128), (344, 989, 1208, 986), (989, 234, 522, 1208), (990, 1209, 716, 236), (345, 993, 1209, 990), (993, 235, 715, 1209), (994, 1210, 717, 237), (346, 997, 1210, 994), (997, 127, 607, 1210), (998, 1211, 609, 129), (347, 1001, 1211, 998), (1001, 238, 526, 1211), (1002, 1212, 720, 240), (348, 1005, 1212, 1002), (1005, 239, 719, 1212), (1006, 1213, 721, 241), (349, 1009, 1213, 1006), (1009, 115, 595, 1213), (1010, 1214, 587, 107), (350, 1013, 1214, 1010), (1013, 242, 530, 1214), (1014, 1215, 724, 244), (351, 1017, 1215, 1014), (1017, 243, 723, 1215), (1018, 1216, 725, 245), (352, 1021, 1216, 1018), (1021, 178, 658, 1216), (1022, 1217, 612, 132), (353, 1025, 1217, 1022), (1025, 246, 534, 1217), (1026, 1218, 728, 248), (354, 1029, 1218, 1026), (1029, 247, 727, 1218), (1030, 1219, 729, 249), (355, 1033, 1219, 1030), (1033, 131, 611, 1219), (1034, 1220, 613, 133), (356, 1037, 1220, 1034), (1037, 250, 538, 1220), (1038, 1221, 732, 252), (357, 1041, 1221, 1038), (1041, 251, 731, 1221), (1042, 1222, 733, 253), (358, 1045, 1222, 1042), (1045, 118, 598, 1222), (1046, 1223, 589, 109), (359, 1049, 1223, 1046), (1049, 254, 542, 1223), (1050, 1224, 736, 256), (360, 1053, 1224, 1050), (1053, 255, 735, 1224), (1054, 1225, 737, 257), (361, 1057, 1225, 1054), (1057, 182, 662, 1225), (1058, 1226, 616, 136), (362, 1061, 1226, 1058), (1061, 258, 546, 1226), (1062, 1227, 740, 260), (363, 1065, 1227, 1062), (1065, 259, 739, 1227), (1066, 1228, 741, 261), (364, 1069, 1228, 1066), (1069, 135, 615, 1228), (1070, 1229, 617, 137), (365, 1073, 1229, 1070), (1073, 262, 550, 1229), (1074, 1230, 744, 264), (366, 1077, 1230, 1074), (1077, 263, 743, 1230), (1078, 1231, 745, 265), (367, 1081, 1231, 1078), (1081, 101, 581, 1231), (1082, 1232, 599, 119), (368, 1085, 1232, 1082), (1085, 266, 554, 1232), (1086, 1233, 748, 268), (369, 1089, 1233, 1086), (1089, 267, 747, 1233), (1090, 1234, 749, 269), (370, 1093, 1234, 1090), (1093, 186, 666, 1234), (1094, 1235, 620, 140), (371, 1097, 1235, 1094), (1097, 270, 558, 1235), (1098, 1236, 752, 272), (372, 1101, 1236, 1098), (1101, 271, 751, 1236), (1102, 1237, 753, 273), (373, 1105, 1237, 1102), (1105, 139, 619, 1237), (1106, 1238, 621, 141), (374, 1109, 1238, 1106), (1109, 274, 562, 1238), (1110, 1239, 756, 276), (375, 1113, 1239, 1110), (1113, 275, 755, 1239), (1114, 1240, 757, 277), (376, 1117, 1240, 1114), (1117, 104, 584, 1240), (1118, 1241, 590, 110), (377, 1121, 1241, 1118), (1121, 278, 566, 1241), (1122, 1242, 760, 280), (378, 1125, 1242, 1122), (1125, 279, 759, 1242), (1126, 1243, 761, 281), (379, 1129, 1243, 1126), (1129, 190, 670, 1243), (1130, 1244, 624, 144), (380, 1133, 1244, 1130), (1133, 282, 570, 1244), (1134, 1245, 764, 284), (381, 1137, 1245, 1134), (1137, 283, 763, 1245), (1138, 1246, 765, 285), (382, 1141, 1246, 1138), (1141, 143, 623, 1246), (1142, 1247, 625, 145), (383, 1145, 1247, 1142), (1145, 286, 574, 1247), (1146, 1248, 768, 288), (384, 1149, 1248, 1146), (1149, 287, 767, 1248), (1150, 1249, 769, 289), (385, 1153, 1249, 1150), (1153, 102, 582, 1249), (482, 1250, 592, 40), (194, 772, 1250, 482), (772, 290, 770, 1250), (674, 1251, 772, 194), (74, 485, 1251, 674), (485, 197, 771, 1251), (771, 1252, 773, 290), (197, 677, 1252, 771), (677, 27, 579, 1252), (486, 1253, 596, 44), (198, 776, 1253, 486), (776, 291, 774, 1253), (678, 1254, 776, 198), (75, 489, 1254, 678), (489, 201, 775, 1254), (775, 1255, 777, 291), (201, 681, 1255, 775), (681, 31, 583, 1255), (490, 1256, 599, 47), (202, 780, 1256, 490), (780, 292, 778, 1256), (682, 1257, 780, 202), (76, 493, 1257, 682), (493, 205, 779, 1257), (779, 1258, 781, 292), (205, 685, 1258, 779), (685, 34, 586, 1258), (494, 1259, 601, 49), (206, 784, 1259, 494), (784, 293, 782, 1259), (686, 1260, 784, 206), (77, 497, 1260, 686), (497, 209, 783, 1260), (783, 1261, 785, 293), (209, 689, 1261, 783), (689, 41, 593, 1261), (498, 1262, 587, 35), (210, 788, 1262, 498), (788, 294, 786, 1262), (690, 1263, 788, 210), (78, 501, 1263, 690), (501, 213, 787, 1263), (787, 1264, 789, 294), (213, 693, 1264, 787), (693, 44, 596, 1264), (502, 1265, 578, 26), (214, 792, 1265, 502), (792, 295, 790, 1265), (694, 1266, 792, 214), (79, 505, 1266, 694), (505, 217, 791, 1266), (791, 1267, 793, 295), (217, 697, 1267, 791), (697, 42, 594, 1267), (506, 1268, 628, 28), (218, 796, 1268, 506), (796, 296, 794, 1268), (698, 1269, 796, 218), (80, 509, 1269, 698), (509, 221, 795, 1269), (795, 1270, 797, 296), (221, 701, 1270, 795), (701, 50, 602, 1270), (510, 1271, 652, 52), (222, 800, 1271, 510), (800, 297, 798, 1271), (702, 1272, 800, 222), (81, 513, 1272, 702), (513, 225, 799, 1272), (799, 1273, 801, 297), (225, 705, 1273, 799), (705, 51, 651, 1273), (514, 1274, 653, 53), (226, 804, 1274, 514), (804, 298, 802, 1274), (706, 1275, 804, 226), (82, 517, 1275, 706), (517, 229, 803, 1275), (803, 1276, 805, 298), (229, 709, 1276, 803), (709, 39, 639, 1276), (518, 1277, 632, 32), (230, 808, 1277, 518), (808, 299, 806, 1277), (710, 1278, 808, 230), (83, 521, 1278, 710), (521, 233, 807, 1278), (807, 1279, 809, 299), (233, 713, 1279, 807), (713, 54, 606, 1279), (522, 1280, 656, 56), (234, 812, 1280, 522), (812, 300, 810, 1280), (714, 1281, 812, 234), (84, 525, 1281, 714), (525, 237, 811, 1281), (811, 1282, 813, 300), (237, 717, 1282, 811), (717, 55, 655, 1282), (526, 1283, 657, 57), (238, 816, 1283, 526), (816, 301, 814, 1283), (718, 1284, 816, 238), (85, 529, 1284, 718), (529, 241, 815, 1284), (815, 1285, 817, 301), (241, 721, 1285, 815), (721, 43, 643, 1285), (530, 1286, 635, 35), (242, 820, 1286, 530), (820, 302, 818, 1286), (722, 1287, 820, 242), (86, 533, 1287, 722), (533, 245, 819, 1287), (819, 1288, 821, 302), (245, 725, 1288, 819), (725, 58, 610, 1288), (534, 1289, 660, 60), (246, 824, 1289, 534), (824, 303, 822, 1289), (726, 1290, 824, 246), (87, 537, 1290, 726), (537, 249, 823, 1290), (823, 1291, 825, 303), (249, 729, 1291, 823), (729, 59, 659, 1291), (538, 1292, 661, 61), (250, 828, 1292, 538), (828, 304, 826, 1292), (730, 1293, 828, 250), (88, 541, 1293, 730), (541, 253, 827, 1293), (827, 1294, 829, 304), (253, 733, 1294, 827), (733, 46, 646, 1294), (542, 1295, 637, 37), (254, 832, 1295, 542), (832, 305, 830, 1295), (734, 1296, 832, 254), (89, 545, 1296, 734), (545, 257, 831, 1296), (831, 1297, 833, 305), (257, 737, 1297, 831), (737, 62, 614, 1297), (546, 1298, 664, 64), (258, 836, 1298, 546), (836, 306, 834, 1298), (738, 1299, 836, 258), (90, 549, 1299, 738), (549, 261, 835, 1299), (835, 1300, 837, 306), (261, 741, 1300, 835), (741, 63, 663, 1300), (550, 1301, 665, 65), (262, 840, 1301, 550), (840, 307, 838, 1301), (742, 1302, 840, 262), (91, 553, 1302, 742), (553, 265, 839, 1302), (839, 1303, 841, 307), (265, 745, 1303, 839), (745, 29, 629, 1303), (554, 1304, 647, 47), (266, 844, 1304, 554), (844, 308, 842, 1304), (746, 1305, 844, 266), (92, 557, 1305, 746), (557, 269, 843, 1305), (843, 1306, 845, 308), (269, 749, 1306, 843), (749, 66, 618, 1306), (558, 1307, 668, 68), (270, 848, 1307, 558), (848, 309, 846, 1307), (750, 1308, 848, 270), (93, 561, 1308, 750), (561, 273, 847, 1308), (847, 1309, 849, 309), (273, 753, 1309, 847), (753, 67, 667, 1309), (562, 1310, 669, 69), (274, 852, 1310, 562), (852, 310, 850, 1310), (754, 1311, 852, 274), (94, 565, 1311, 754), (565, 277, 851, 1311), (851, 1312, 853, 310), (277, 757, 1312, 851), (757, 32, 632, 1312), (566, 1313, 638, 38), (278, 856, 1313, 566), (856, 311, 854, 1313), (758, 1314, 856, 278), (95, 569, 1314, 758), (569, 281, 855, 1314), (855, 1315, 857, 311), (281, 761, 1315, 855), (761, 70, 622, 1315), (570, 1316, 672, 72), (282, 860, 1316, 570), (860, 312, 858, 1316), (762, 1317, 860, 282), (96, 573, 1317, 762), (573, 285, 859, 1317), (859, 1318, 861, 312), (285, 765, 1318, 859), (765, 71, 671, 1318), (574, 1319, 673, 73), (286, 864, 1319, 574), (864, 313, 862, 1319), (766, 1320, 864, 286), (97, 577, 1320, 766), (577, 289, 863, 1320), (863, 1321, 865, 313), (289, 769, 1321, 863), (769, 30, 630, 1321), (410, 1322, 448, 10), (122, 868, 1322, 410), (868, 314, 866, 1322), (602, 1323, 868, 122), (50, 484, 1323, 602), (484, 196, 867, 1323), (867, 1324, 869, 314), (196, 676, 1324, 867), (676, 74, 674, 1324), (650, 1325, 484, 50), (170, 872, 1325, 650), (872, 315, 870, 1325), (458, 1326, 872, 170), (20, 413, 1326, 458), (413, 125, 871, 1326), (871, 1327, 873, 315), (125, 605, 1327, 871), (605, 53, 483, 1327), (675, 1328, 485, 74), (195, 876, 1328, 675), (876, 316, 874, 1328), (483, 1329, 876, 195), (53, 653, 1329, 483), (653, 173, 875, 1329), (875, 1330, 877, 316), (173, 461, 1330, 875), (461, 9, 435, 1330), (414, 1331, 452, 14), (126, 880, 1331, 414), (880, 317, 878, 1331), (606, 1332, 880, 126), (54, 488, 1332, 606), (488, 200, 879, 1332), (879, 1333, 881, 317), (200, 680, 1333, 879), (680, 75, 678, 1333), (654, 1334, 488, 54), (174, 884, 1334, 654), (884, 318, 882, 1334), (462, 1335, 884, 174), (21, 417, 1335, 462), (417, 129, 883, 1335), (883, 1336, 885, 318), (129, 609, 1336, 883), (609, 57, 487, 1336), (679, 1337, 489, 75), (199, 888, 1337, 679), (888, 319, 886, 1337), (487, 1338, 888, 199), (57, 657, 1338, 487), (657, 177, 887, 1338), (887, 1339, 889, 319), (177, 465, 1339, 887), (465, 13, 439, 1339), (418, 1340, 455, 17), (130, 892, 1340, 418), (892, 320, 890, 1340), (610, 1341, 892, 130), (58, 492, 1341, 610), (492, 204, 891, 1341), (891, 1342, 893, 320), (204, 684, 1342, 891), (684, 76, 682, 1342), (658, 1343, 492, 58), (178, 896, 1343, 658), (896, 321, 894, 1343), (466, 1344, 896, 178), (22, 421, 1344, 466), (421, 133, 895, 1344), (895, 1345, 897, 321), (133, 613, 1345, 895), (613, 61, 491, 1345), (683, 1346, 493, 76), (203, 900, 1346, 683), (900, 322, 898, 1346), (491, 1347, 900, 203), (61, 661, 1347, 491), (661, 181, 899, 1347), (899, 1348, 901, 322), (181, 469, 1348, 899), (469, 16, 442, 1348), (422, 1349, 457, 19), (134, 904, 1349, 422), (904, 323, 902, 1349), (614, 1350, 904, 134), (62, 496, 1350, 614), (496, 208, 903, 1350), (903, 1351, 905, 323), (208, 688, 1351, 903), (688, 77, 686, 1351), (662, 1352, 496, 62), (182, 908, 1352, 662), (908, 324, 906, 1352), (470, 1353, 908, 182), (23, 425, 1353, 470), (425, 137, 907, 1353), (907, 1354, 909, 324), (137, 617, 1354, 907), (617, 65, 495, 1354), (687, 1355, 497, 77), (207, 912, 1355, 687), (912, 325, 910, 1355), (495, 1356, 912, 207), (65, 665, 1356, 495), (665, 185, 911, 1356), (911, 1357, 913, 325), (185, 473, 1357, 911), (473, 11, 449, 1357), (426, 1358, 443, 17), (138, 916, 1358, 426), (916, 326, 914, 1358), (618, 1359, 916, 138), (66, 500, 1359, 618), (500, 212, 915, 1359), (915, 1360, 917, 326), (212, 692, 1360, 915), (692, 78, 690, 1360), (666, 1361, 500, 66), (186, 920, 1361, 666), (920, 327, 918, 1361), (474, 1362, 920, 186), (24, 429, 1362, 474), (429, 141, 919, 1362), (919, 1363, 921, 327), (141, 621, 1363, 919), (621, 69, 499, 1363), (691, 1364, 501, 78), (211, 924, 1364, 691), (924, 328, 922, 1364), (499, 1365, 924, 211), (69, 669, 1365, 499), (669, 189, 923, 1365), (923, 1366, 925, 328), (189, 477, 1366, 923), (477, 14, 452, 1366), (430, 1367, 434, 8), (142, 928, 1367, 430), (928, 329, 926, 1367), (622, 1368, 928, 142), (70, 504, 1368, 622), (504, 216, 927, 1368), (927, 1369, 929, 329), (216, 696, 1369, 927), (696, 79, 694, 1369), (670, 1370, 504, 70), (190, 932, 1370, 670), (932, 330, 930, 1370), (478, 1371, 932, 190), (25, 433, 1371, 478), (433, 145, 931, 1371), (931, 1372, 933, 330), (145, 625, 1372, 931), (625, 73, 503, 1372), (695, 1373, 505, 79), (215, 936, 1373, 695), (936, 331, 934, 1373), (503, 1374, 936, 215), (73, 673, 1374, 503), (673, 193, 935, 1374), (935, 1375, 937, 331), (193, 481, 1375, 935), (481, 12, 450, 1375), (401, 1376, 388, 0), (113, 940, 1376, 401), (940, 332, 938, 1376), (593, 1377, 940, 113), (41, 508, 1377, 593), (508, 220, 939, 1377), (939, 1378, 941, 332), (220, 700, 1378, 939), (700, 80, 698, 1378), (641, 1379, 508, 41), (161, 944, 1379, 641), (944, 333, 942, 1379), (449, 1380, 944, 161), (11, 412, 1380, 449), (412, 124, 943, 1380), (943, 1381, 945, 333), (124, 604, 1381, 943), (604, 52, 507, 1381), (699, 1382, 509, 80), (219, 948, 1382, 699), (948, 334, 946, 1382), (507, 1383, 948, 219), (52, 652, 1383, 507), (652, 172, 947, 1383), (947, 1384, 949, 334), (172, 460, 1384, 947), (460, 20, 458, 1384), (437, 1385, 412, 11), (149, 952, 1385, 437), (952, 335, 950, 1385), (629, 1386, 952, 149), (29, 512, 1386, 629), (512, 224, 951, 1386), (951, 1387, 953, 335), (224, 704, 1387, 951), (704, 81, 702, 1387), (581, 1388, 512, 29), (101, 956, 1388, 581), (956, 336, 954, 1388), (389, 1389, 956, 101), (4, 398, 1389, 389), (398, 110, 955, 1389), (955, 1390, 957, 336), (110, 590, 1390, 955), (590, 38, 511, 1390), (703, 1391, 513, 81), (223, 960, 1391, 703), (960, 337, 958, 1391), (511, 1392, 960, 223), (38, 638, 1392, 511), (638, 158, 959, 1392), (959, 1393, 961, 337), (158, 446, 1393, 959), (446, 8, 411, 1393), (459, 1394, 413, 20), (171, 964, 1394, 459), (964, 338, 962, 1394), (651, 1395, 964, 171), (51, 516, 1395, 651), (516, 228, 963, 1395), (963, 1396, 965, 338), (228, 708, 1396, 963), (708, 82, 706, 1396), (603, 1397, 516, 51), (123, 968, 1397, 603), (968, 339, 966, 1397), (411, 1398, 968, 123), (8, 434, 1398, 411), (434, 146, 967, 1398), (967, 1399, 969, 339), (146, 626, 1399, 967), (626, 26, 515, 1399), (707, 1400, 517, 82), (227, 972, 1400, 707), (972, 340, 970, 1400), (515, 1401, 972, 227), (26, 578, 1401, 515), (578, 98, 971, 1401), (971, 1402, 973, 340), (98, 386, 1402, 971), (386, 5, 399, 1402), (387, 1403, 392, 1), (99, 976, 1403, 387), (976, 341, 974, 1403), (579, 1404, 976, 99), (27, 520, 1404, 579), (520, 232, 975, 1404), (975, 1405, 977, 341), (232, 712, 1405, 975), (712, 83, 710, 1405), (627, 1406, 520, 27), (147, 980, 1406, 627), (980, 342, 978, 1406), (435, 1407, 980, 147), (9, 416, 1407, 435), (416, 128, 979, 1407), (979, 1408, 981, 342), (128, 608, 1408, 979), (608, 56, 519, 1408), (711, 1409, 521, 83), (231, 984, 1409, 711), (984, 343, 982, 1409), (519, 1410, 984, 231), (56, 656, 1410, 519), (656, 176, 983, 1410), (983, 1411, 985, 343), (176, 464, 1411, 983), (464, 21, 462, 1411), (447, 1412, 416, 9), (159, 988, 1412, 447), (988, 344, 986, 1412), (639, 1413, 988, 159), (39, 524, 1413, 639), (524, 236, 987, 1413), (987, 1414, 989, 344), (236, 716, 1414, 987), (716, 84, 714, 1414), (591, 1415, 524, 39), (111, 992, 1415, 591), (992, 345, 990, 1415), (399, 1416, 992, 111), (5, 402, 1416, 399), (402, 114, 991, 1416), (991, 1417, 993, 345), (114, 594, 1417, 991), (594, 42, 523, 1417), (715, 1418, 525, 84), (235, 996, 1418, 715), (996, 346, 994, 1418), (523, 1419, 996, 235), (42, 642, 1419, 523), (642, 162, 995, 1419), (995, 1420, 997, 346), (162, 450, 1420, 995), (450, 12, 415, 1420), (463, 1421, 417, 21), (175, 1000, 1421, 463), (1000, 347, 998, 1421), (655, 1422, 1000, 175), (55, 528, 1422, 655), (528, 240, 999, 1422), (999, 1423, 1001, 347), (240, 720, 1423, 999), (720, 85, 718, 1423), (607, 1424, 528, 55), (127, 1004, 1424, 607), (1004, 348, 1002, 1424), (415, 1425, 1004, 127), (12, 438, 1425, 415), (438, 150, 1003, 1425), (1003, 1426, 1005, 348), (150, 630, 1426, 1003), (630, 30, 527, 1426), (719, 1427, 529, 85), (239, 1008, 1427, 719), (1008, 349, 1006, 1427), (527, 1428, 1008, 239), (30, 582, 1428, 527), (582, 102, 1007, 1428), (1007, 1429, 1009, 349), (102, 390, 1429, 1007), (390, 6, 403, 1429), (391, 1430, 395, 2), (103, 1012, 1430, 391), (1012, 350, 1010, 1430), (583, 1431, 1012, 103), (31, 532, 1431, 583), (532, 244, 1011, 1431), (1011, 1432, 1013, 350), (244, 724, 1432, 1011), (724, 86, 722, 1432), (631, 1433, 532, 31), (151, 1016, 1433, 631), (1016, 351, 1014, 1433), (439, 1434, 1016, 151), (13, 420, 1434, 439), (420, 132, 1015, 1434), (1015, 1435, 1017, 351), (132, 612, 1435, 1015), (612, 60, 531, 1435), (723, 1436, 533, 86), (243, 1020, 1436, 723), (1020, 352, 1018, 1436), (531, 1437, 1020, 243), (60, 660, 1437, 531), (660, 180, 1019, 1437), (1019, 1438, 1021, 352), (180, 468, 1438, 1019), (468, 22, 466, 1438), (451, 1439, 420, 13), (163, 1024, 1439, 451), (1024, 353, 1022, 1439), (643, 1440, 1024, 163), (43, 536, 1440, 643), (536, 248, 1023, 1440), (1023, 1441, 1025, 353), (248, 728, 1441, 1023), (728, 87, 726, 1441), (595, 1442, 536, 43), (115, 1028, 1442, 595), (1028, 354, 1026, 1442), (403, 1443, 1028, 115), (6, 405, 1443, 403), (405, 117, 1027, 1443), (1027, 1444, 1029, 354), (117, 597, 1444, 1027), (597, 45, 535, 1444), (727, 1445, 537, 87), (247, 1032, 1445, 727), (1032, 355, 1030, 1445), (535, 1446, 1032, 247), (45, 645, 1446, 535), (645, 165, 1031, 1446), (1031, 1447, 1033, 355), (165, 453, 1447, 1031), (453, 15, 419, 1447), (467, 1448, 421, 22), (179, 1036, 1448, 467), (1036, 356, 1034, 1448), (659, 1449, 1036, 179), (59, 540, 1449, 659), (540, 252, 1035, 1449), (1035, 1450, 1037, 356), (252, 732, 1450, 1035), (732, 88, 730, 1450), (611, 1451, 540, 59), (131, 1040, 1451, 611), (1040, 357, 1038, 1451), (419, 1452, 1040, 131), (15, 441, 1452, 419), (441, 153, 1039, 1452), (1039, 1453, 1041, 357), (153, 633, 1453, 1039), (633, 33, 539, 1453), (731, 1454, 541, 88), (251, 1044, 1454, 731), (1044, 358, 1042, 1454), (539, 1455, 1044, 251), (33, 585, 1455, 539), (585, 105, 1043, 1455), (1043, 1456, 1045, 358), (105, 393, 1456, 1043), (393, 7, 406, 1456), (394, 1457, 397, 3), (106, 1048, 1457, 394), (1048, 359, 1046, 1457), (586, 1458, 1048, 106), (34, 544, 1458, 586), (544, 256, 1047, 1458), (1047, 1459, 1049, 359), (256, 736, 1459, 1047), (736, 89, 734, 1459), (634, 1460, 544, 34), (154, 1052, 1460, 634), (1052, 360, 1050, 1460), (442, 1461, 1052, 154), (16, 424, 1461, 442), (424, 136, 1051, 1461), (1051, 1462, 1053, 360), (136, 616, 1462, 1051), (616, 64, 543, 1462), (735, 1463, 545, 89), (255, 1056, 1463, 735), (1056, 361, 1054, 1463), (543, 1464, 1056, 255), (64, 664, 1464, 543), (664, 184, 1055, 1464), (1055, 1465, 1057, 361), (184, 472, 1465, 1055), (472, 23, 470, 1465), (454, 1466, 424, 16), (166, 1060, 1466, 454), (1060, 362, 1058, 1466), (646, 1467, 1060, 166), (46, 548, 1467, 646), (548, 260, 1059, 1467), (1059, 1468, 1061, 362), (260, 740, 1468, 1059), (740, 90, 738, 1468), (598, 1469, 548, 46), (118, 1064, 1469, 598), (1064, 363, 1062, 1469), (406, 1470, 1064, 118), (7, 408, 1470, 406), (408, 120, 1063, 1470), (1063, 1471, 1065, 363), (120, 600, 1471, 1063), (600, 48, 547, 1471), (739, 1472, 549, 90), (259, 1068, 1472, 739), (1068, 364, 1066, 1472), (547, 1473, 1068, 259), (48, 648, 1473, 547), (648, 168, 1067, 1473), (1067, 1474, 1069, 364), (168, 456, 1474, 1067), (456, 18, 423, 1474), (471, 1475, 425, 23), (183, 1072, 1475, 471), (1072, 365, 1070, 1475), (663, 1476, 1072, 183), (63, 552, 1476, 663), (552, 264, 1071, 1476), (1071, 1477, 1073, 365), (264, 744, 1477, 1071), (744, 91, 742, 1477), (615, 1478, 552, 63), (135, 1076, 1478, 615), (1076, 366, 1074, 1478), (423, 1479, 1076, 135), (18, 444, 1479, 423), (444, 156, 1075, 1479), (1075, 1480, 1077, 366), (156, 636, 1480, 1075), (636, 36, 551, 1480), (743, 1481, 553, 91), (263, 1080, 1481, 743), (1080, 367, 1078, 1481), (551, 1482, 1080, 263), (36, 588, 1482, 551), (588, 108, 1079, 1482), (1079, 1483, 1081, 367), (108, 396, 1483, 1079), (396, 4, 389, 1483), (397, 1484, 407, 3), (109, 1084, 1484, 397), (1084, 368, 1082, 1484), (589, 1485, 1084, 109), (37, 556, 1485, 589), (556, 268, 1083, 1485), (1083, 1486, 1085, 368), (268, 748, 1486, 1083), (748, 92, 746, 1486), (637, 1487, 556, 37), (157, 1088, 1487, 637), (1088, 369, 1086, 1487), (445, 1488, 1088, 157), (19, 428, 1488, 445), (428, 140, 1087, 1488), (1087, 1489, 1089, 369), (140, 620, 1489, 1087), (620, 68, 555, 1489), (747, 1490, 557, 92), (267, 1092, 1490, 747), (1092, 370, 1090, 1490), (555, 1491, 1092, 267), (68, 668, 1491, 555), (668, 188, 1091, 1491), (1091, 1492, 1093, 370), (188, 476, 1492, 1091), (476, 24, 474, 1492), (457, 1493, 428, 19), (169, 1096, 1493, 457), (1096, 371, 1094, 1493), (649, 1494, 1096, 169), (49, 560, 1494, 649), (560, 272, 1095, 1494), (1095, 1495, 1097, 371), (272, 752, 1495, 1095), (752, 93, 750, 1495), (601, 1496, 560, 49), (121, 1100, 1496, 601), (1100, 372, 1098, 1496), (409, 1497, 1100, 121), (0, 388, 1497, 409), (388, 100, 1099, 1497), (1099, 1498, 1101, 372), (100, 580, 1498, 1099), (580, 28, 559, 1498), (751, 1499, 561, 93), (271, 1104, 1499, 751), (1104, 373, 1102, 1499), (559, 1500, 1104, 271), (28, 628, 1500, 559), (628, 148, 1103, 1500), (1103, 1501, 1105, 373), (148, 436, 1501, 1103), (436, 10, 427, 1501), (475, 1502, 429, 24), (187, 1108, 1502, 475), (1108, 374, 1106, 1502), (667, 1503, 1108, 187), (67, 564, 1503, 667), (564, 276, 1107, 1503), (1107, 1504, 1109, 374), (276, 756, 1504, 1107), (756, 94, 754, 1504), (619, 1505, 564, 67), (139, 1112, 1505, 619), (1112, 375, 1110, 1505), (427, 1506, 1112, 139), (10, 448, 1506, 427), (448, 160, 1111, 1506), (1111, 1507, 1113, 375), (160, 640, 1507, 1111), (640, 40, 563, 1507), (755, 1508, 565, 94), (275, 1116, 1508, 755), (1116, 376, 1114, 1508), (563, 1509, 1116, 275), (40, 592, 1509, 563), (592, 112, 1115, 1509), (1115, 1510, 1117, 376), (112, 400, 1510, 1115), (400, 1, 392, 1510), (396, 1511, 398, 4), (108, 1120, 1511, 396), (1120, 377, 1118, 1511), (588, 1512, 1120, 108), (36, 568, 1512, 588), (568, 280, 1119, 1512), (1119, 1513, 1121, 377), (280, 760, 1513, 1119), (760, 95, 758, 1513), (636, 1514, 568, 36), (156, 1124, 1514, 636), (1124, 378, 1122, 1514), (444, 1515, 1124, 156), (18, 432, 1515, 444), (432, 144, 1123, 1515), (1123, 1516, 1125, 378), (144, 624, 1516, 1123), (624, 72, 567, 1516), (759, 1517, 569, 95), (279, 1128, 1517, 759), (1128, 379, 1126, 1517), (567, 1518, 1128, 279), (72, 672, 1518, 567), (672, 192, 1127, 1518), (1127, 1519, 1129, 379), (192, 480, 1519, 1127), (480, 25, 478, 1519), (456, 1520, 432, 18), (168, 1132, 1520, 456), (1132, 380, 1130, 1520), (648, 1521, 1132, 168), (48, 572, 1521, 648), (572, 284, 1131, 1521), (1131, 1522, 1133, 380), (284, 764, 1522, 1131), (764, 96, 762, 1522), (600, 1523, 572, 48), (120, 1136, 1523, 600), (1136, 381, 1134, 1523), (408, 1524, 1136, 120), (7, 393, 1524, 408), (393, 105, 1135, 1524), (1135, 1525, 1137, 381), (105, 585, 1525, 1135), (585, 33, 571, 1525), (763, 1526, 573, 96), (283, 1140, 1526, 763), (1140, 382, 1138, 1526), (571, 1527, 1140, 283), (33, 633, 1527, 571), (633, 153, 1139, 1527), (1139, 1528, 1141, 382), (153, 441, 1528, 1139), (441, 15, 431, 1528), (479, 1529, 433, 25), (191, 1144, 1529, 479), (1144, 383, 1142, 1529), (671, 1530, 1144, 191), (71, 576, 1530, 671), (576, 288, 1143, 1530), (1143, 1531, 1145, 383), (288, 768, 1531, 1143), (768, 97, 766, 1531), (623, 1532, 576, 71), (143, 1148, 1532, 623), (1148, 384, 1146, 1532), (431, 1533, 1148, 143), (15, 453, 1533, 431), (453, 165, 1147, 1533), (1147, 1534, 1149, 384), (165, 645, 1534, 1147), (645, 45, 575, 1534), (767, 1535, 577, 97), (287, 1152, 1535, 767), (1152, 385, 1150, 1535), (575, 1536, 1152, 287), (45, 597, 1536, 575), (597, 117, 1151, 1536), (1151, 1537, 1153, 385), (117, 405, 1537, 1151), (405, 6, 390, 1537)])
me_cube_003.use_remesh_preserve_volume = False
me_cube_003.use_remesh_preserve_attributes = False
me_cube_003.use_mirror_vertex_groups = False
me_cube_003.update()
me_cube_001 = bpy.data.meshes.new('Cube.001')
me_cube_001.from_pydata([(-1.0, -1.0, -1.0), (-1.0, 1.0, -1.0), (1.0, 1.0, -1.0), (1.0, -1.0, -1.0), (-1.0, -1.0, 1.0), (-1.0, 1.0, 1.0), (1.0, 1.0, 1.0), (1.0, -1.0, 1.0), (-1.0, 0.0, 1.0), (-1.0, 1.0, 0.0), (-1.0, 0.0, -1.0), (-1.0, -1.0, 0.0), (0.0, 1.0, 1.0), (1.0, 1.0, 0.0), (0.0, 1.0, -1.0), (1.0, 0.0, 1.0), (1.0, -1.0, 0.0), (1.0, 0.0, -1.0), (0.0, -1.0, 1.0), (0.0, -1.0, -1.0), (-1.0, 0.0, 0.0), (0.0, 1.0, 0.0), (1.0, 0.0, 0.0), (0.0, -1.0, 0.0), (0.0, 0.0, -1.0), (0.0, 0.0, 2.383), (-1.0, 0.5, 1.0), (-1.0, 1.0, -0.5), (-1.0, -0.5, -1.0), (-1.0, -1.0, 0.5), (0.5, 1.0, 1.0), (1.0, 1.0, -0.5), (-0.5, 1.0, -1.0), (1.0, -0.5, 1.0), (1.0, -1.0, -0.5), (1.0, 0.5, -1.0), (-0.5, -1.0, 1.0), (0.5, -1.0, -1.0), (-1.0, -0.5, 1.0), (-1.0, 1.0, 0.5), (-1.0, 0.5, -1.0), (-1.0, -1.0, -0.5), (-0.5, 1.0, 1.0), (1.0, 1.0, 0.5), (0.5, 1.0, -1.0), (1.0, 0.5, 1.0), (1.0, -1.0, 0.5), (1.0, -0.5, -1.0), (0.5, -1.0, 1.0), (-0.5, -1.0, -1.0), (-1.0, 0.0, -0.5), (-1.0, 0.0, 0.5), (-1.0, -0.5, 0.0), (-1.0, 0.5, 0.0), (0.0, 1.0, -0.5), (0.0, 1.0, 0.5), (-0.5, 1.0, 0.0), (0.5, 1.0, 0.0), (1.0, 0.0, -0.5), (1.0, 0.0, 0.5), (1.0, 0.5, 0.0), (1.0, -0.5, 0.0), (0.0, -1.0, -0.5), (0.0, -1.0, 0.5), (0.5, -1.0, 0.0), (-0.5, -1.0, 0.0), (0.5, 0.0, -1.0), (-0.5, 0.0, -1.0), (0.0, -0.5, -1.0), (0.0, 0.5, -1.0), (-0.5, 0.0, 2.383), (0.5, 0.0, 2.383), (0.0, -0.5, 2.383), (0.0, 0.5, 2.383), (-1.0, 0.5, -0.5), (0.5, 1.0, -0.5), (1.0, -0.5, -0.5), (-0.5, -1.0, -0.5), (0.5, 0.5, -1.0), (-0.5, 0.5, 2.383), (-1.0, -0.5, -0.5), (-1.0, -0.5, 0.5), (-1.0, 0.5, 0.5), (-0.5, 1.0, -0.5), (-0.5, 1.0, 0.5), (0.5, 1.0, 0.5), (1.0, 0.5, -0.5), (1.0, 0.5, 0.5), (1.0, -0.5, 0.5), (0.5, -1.0, -0.5), (0.5, -1.0, 0.5), (-0.5, -1.0, 0.5), (0.5, -0.5, -1.0), (-0.5, -0.5, -1.0), (-0.5, 0.5, -1.0), (-0.5, -0.5, 2.383), (0.5, -0.5, 2.383), (0.5, 0.5, 2.383)], [], [(74, 27, 1, 40), (75, 31, 2, 44), (76, 34, 3, 47), (77, 41, 0, 49), (78, 44, 2, 35), (79, 42, 5, 26), (80, 50, 10, 28), (81, 51, 20, 52), (82, 39, 9, 53), (83, 54, 14, 32), (84, 55, 21, 56), (85, 43, 13, 57), (86, 58, 17, 35), (87, 59, 22, 60), (88, 46, 16, 61), (89, 62, 19, 37), (90, 63, 23, 64), (91, 29, 11, 65), (92, 66, 17, 47), (93, 67, 24, 68), (94, 32, 14, 69), (95, 70, 8, 38), (96, 71, 25, 72), (97, 30, 12, 73), (50, 74, 40, 10), (20, 53, 74, 50), (53, 9, 27, 74), (54, 75, 44, 14), (21, 57, 75, 54), (57, 13, 31, 75), (58, 76, 47, 17), (22, 61, 76, 58), (61, 16, 34, 76), (62, 77, 49, 19), (23, 65, 77, 62), (65, 11, 41, 77), (66, 78, 35, 17), (24, 69, 78, 66), (69, 14, 44, 78), (70, 79, 26, 8), (25, 73, 79, 70), (73, 12, 42, 79), (41, 80, 28, 0), (11, 52, 80, 41), (52, 20, 50, 80), (29, 81, 52, 11), (4, 38, 81, 29), (38, 8, 51, 81), (51, 82, 53, 20), (8, 26, 82, 51), (26, 5, 39, 82), (27, 83, 32, 1), (9, 56, 83, 27), (56, 21, 54, 83), (39, 84, 56, 9), (5, 42, 84, 39), (42, 12, 55, 84), (55, 85, 57, 21), (12, 30, 85, 55), (30, 6, 43, 85), (31, 86, 35, 2), (13, 60, 86, 31), (60, 22, 58, 86), (43, 87, 60, 13), (6, 45, 87, 43), (45, 15, 59, 87), (59, 88, 61, 22), (15, 33, 88, 59), (33, 7, 46, 88), (34, 89, 37, 3), (16, 64, 89, 34), (64, 23, 62, 89), (46, 90, 64, 16), (7, 48, 90, 46), (48, 18, 63, 90), (63, 91, 65, 23), (18, 36, 91, 63), (36, 4, 29, 91), (37, 92, 47, 3), (19, 68, 92, 37), (68, 24, 66, 92), (49, 93, 68, 19), (0, 28, 93, 49), (28, 10, 67, 93), (67, 94, 69, 24), (10, 40, 94, 67), (40, 1, 32, 94), (36, 95, 38, 4), (18, 72, 95, 36), (72, 25, 70, 95), (48, 96, 72, 18), (7, 33, 96, 48), (33, 15, 71, 96), (71, 97, 73, 25), (15, 45, 97, 71), (45, 6, 30, 97)])
me_cube_001.use_remesh_preserve_volume = False
me_cube_001.use_remesh_preserve_attributes = False
me_cube_001.use_mirror_vertex_groups = False
me_cube_001.update()
me_cube = bpy.data.meshes.new('Cube')
me_cube.from_pydata([(1.0, 1.0, -1.0), (1.0, -1.0, -1.0), (-1.0, -1.0, -1.0), (-1.0, 1.0, -1.0), (1.0, 1.0, 1.0), (1.0, -1.0, 1.0), (-1.0, -1.0, 1.0), (-1.0, 1.0, 1.0), (1.0, -5.96e-08, -1.0), (1.788e-07, 1.0, -1.0), (1.0, 1.0, 0.0), (0.0, -1.0, -1.0), (1.0, -1.0, 0.0), (-1.0, 2.98e-07, -1.0), (-1.0, -1.0, 0.0), (-1.0, 1.0, 0.0), (1.0, -5.364e-07, 1.0), (2.384e-07, 1.0, 1.0), (-5.364e-07, -1.0, 1.0), (-1.0, 1.788e-07, 1.0), (5.96e-08, 1.192e-07, -1.0), (-1.49e-07, -1.788e-07, 1.0), (1.0, -2.98e-07, 0.0), (-2.98e-07, -1.0, 0.0), (-1.0, 2.384e-07, 0.0), (2.384e-07, 1.0, 0.0), (1.0, 0.5, -1.0), (-1.0, -1.0, 0.5), (0.5, 2.98e-08, -1.0), (-1.0, 1.0, 0.5), (-0.5, 1.0, -1.0), (-0.5, -1.0, 0.0), (1.0, -4.172e-07, 0.5), (-1.0, 1.0, -0.5), (1.0, -0.5, -1.0), (0.5, -1.0, -1.0), (1.0, 1.0, -0.5), (-1.0, -0.5, 1.0), (0.5, -1.0, 0.0), (-1.0, -0.5, 0.0), (0.5, 1.0, 1.0), (1.0, -0.5, 0.0), (0.5, 1.0, -1.0), (0.5, -3.576e-07, 1.0), (4.47e-08, 0.5, 1.0), (1.0, -1.788e-07, -0.5), (-1.49e-07, -1.0, -0.5), (-1.0, 2.682e-07, -0.5), (2.384e-07, 1.0, 0.5), (0.5, 1.0, 0.0), (-0.5, -1.0, -1.0), (-1.0, 0.5, -1.0), (-1.0, -1.0, -0.5), (-0.5, -1.0, 1.0), (1.0, 0.5, 1.0), (1.0, -1.0, -0.5), (1.0, -1.0, 0.5), (-3.427e-07, -0.5, 1.0), (1.0, -0.5, 1.0), (-0.5, 1.0, 1.0), (-4.172e-07, -1.0, 0.5), (1.0, 1.0, 0.5), (-1.0, 0.5, 1.0), (-0.5, 1.0, 0.0), (1.192e-07, 0.5, -1.0), (-1.0, -0.5, -1.0), (2.98e-08, -0.5, -1.0), (-1.0, 2.086e-07, 0.5), (2.086e-07, 1.0, -0.5), (-1.0, 0.5, 0.0), (-0.5, 0.0, 1.0), (-0.5, 2.086e-07, -1.0), (0.5, -1.0, 1.0), (1.0, 0.5, 0.0), (-0.5, -0.5, -1.0), (0.5, -1.0, 0.5), (-0.5, 1.0, -0.5), (0.5, -1.0, -0.5), (0.5, 1.0, 0.5), (-1.0, -0.5, -0.5), (-0.5, -0.5, 1.0), (1.0, -0.5, 0.5), (-0.5, -1.0, 0.5), (-1.0, 0.5, 0.5), (0.5, 0.5, -1.0), (-1.0, 0.5, -0.5), (0.5, -0.5, -1.0), (1.0, -0.5, -0.5), (0.5, 0.5, 1.0), (-0.5, 0.5, 1.0), (-0.5, -1.0, -0.5), (1.0, 0.5, 0.5), (-0.5, 1.0, 0.5), (-1.0, -0.5, 0.5), (0.5, -0.5, 1.0), (-0.5, 0.5, -1.0), (1.0, 0.5, -0.5), (0.5, 1.0, -0.5), (1.0, 0.75, -1.0), (-1.0, -1.0, 0.75), (0.75, -1.49e-08, -1.0), (-1.0, 1.0, 0.75), (-0.25, 1.0, -1.0), (-0.75, -1.0, 0.0), (1.0, -3.576e-07, 0.25), (-1.0, 1.0, -0.75), (1.0, -0.25, -1.0), (0.75, -1.0, -1.0), (1.0, 1.0, -0.75), (-1.0, -0.25, 1.0), (0.75, -1.0, 0.0), (-1.0, -0.75, 0.0), (0.75, 1.0, 1.0), (1.0, -0.75, 0.0), (0.25, 1.0, -1.0), (0.75, -4.47e-07, 1.0), (1.416e-07, 0.75, 1.0), (1.0, -1.192e-07, -0.75), (-7.451e-08, -1.0, -0.75), (-1.0, 2.831e-07, -0.75), (2.384e-07, 1.0, 0.75), (0.75, 1.0, 0.0), (-0.25, -1.0, -1.0), (-1.0, 0.25, -1.0), (-1.0, -1.0, -0.25), (-0.75, -1.0, 1.0), (1.0, 0.25, 1.0), (1.0, -1.0, -0.25), (1.0, -1.0, 0.75), (-4.396e-07, -0.75, 1.0), (1.0, -0.25, 1.0), (-0.25, 1.0, 1.0), (-3.576e-07, -1.0, 0.25), (1.0, 1.0, 0.25), (-1.0, 0.25, 1.0), (-0.75, 1.0, 0.0), (1.49e-07, 0.75, -1.0), (-1.0, -0.75, -1.0), (4.47e-08, -0.25, -1.0), (-1.0, 2.235e-07, 0.25), (2.235e-07, 1.0, -0.25), (-1.0, 0.75, 0.0), (-0.25, -8.941e-08, 1.0), (-0.75, 2.533e-07, -1.0), (0.25, -1.0, 1.0), (1.0, 0.75, 0.0), (1.0, 0.25, -1.0), (-1.0, -1.0, 0.25), (0.25, 7.451e-08, -1.0), (-1.0, 1.0, 0.25), (-0.75, 1.0, -1.0), (-0.25, -1.0, 0.0), (1.0, -4.768e-07, 0.75), (-1.0, 1.0, -0.25), (1.0, -0.75, -1.0), (0.25, -1.0, -1.0), (1.0, 1.0, -0.25), (-1.0, -0.75, 1.0), (0.25, -1.0, 0.0), (-1.0, -0.25, 0.0), (0.25, 1.0, 1.0), (1.0, -0.25, 0.0), (0.75, 1.0, -1.0), (0.25, -2.682e-07, 1.0), (-5.215e-08, 0.25, 1.0), (1.0, -2.384e-07, -0.25), (-2.235e-07, -1.0, -0.25), (-1.0, 2.533e-07, -0.25), (2.384e-07, 1.0, 0.25), (0.25, 1.0, 0.0), (-0.75, -1.0, -1.0), (-1.0, 0.75, -1.0), (-1.0, -1.0, -0.75), (-0.25, -1.0, 1.0), (1.0, 0.75, 1.0), (1.0, -1.0, -0.75), (1.0, -1.0, 0.25), (-2.459e-07, -0.25, 1.0), (1.0, -0.75, 1.0), (-0.75, 1.0, 1.0), (-4.768e-07, -1.0, 0.75), (1.0, 1.0, 0.75), (-1.0, 0.75, 1.0), (-0.25, 1.0, 0.0), (8.941e-08, 0.25, -1.0), (-1.0, -0.25, -1.0), (1.49e-08, -0.75, -1.0), (-1.0, 1.937e-07, 0.75), (1.937e-07, 1.0, -0.75), (-1.0, 0.25, 0.0), (-0.75, 8.941e-08, 1.0), (-0.25, 1.639e-07, -1.0), (0.75, -1.0, 1.0), (1.0, 0.25, 0.0), (-0.75, -0.5, -1.0), (-0.25, -0.5, -1.0), (-0.5, -0.25, -1.0), (-0.5, -0.75, -1.0), (0.5, -1.0, 0.75), (0.5, -1.0, 0.25), (0.25, -1.0, 0.5), (0.75, -1.0, 0.5), (-0.75, 1.0, -0.5), (-0.25, 1.0, -0.5), (-0.5, 1.0, -0.25), (-0.5, 1.0, -0.75), (0.75, -1.0, -0.5), (0.25, -1.0, -0.5), (0.5, -1.0, -0.25), (0.5, -1.0, -0.75), (0.5, 1.0, 0.25), (0.5, 1.0, 0.75), (0.25, 1.0, 0.5), (0.75, 1.0, 0.5), (-1.0, -0.75, -0.5), (-1.0, -0.25, -0.5), (-1.0, -0.5, -0.25), (-1.0, -0.5, -0.75), (-0.5, -0.25, 1.0), (-0.5, -0.75, 1.0), (-0.75, -0.5, 1.0), (-0.25, -0.5, 1.0), (1.0, -0.25, 0.5), (1.0, -0.75, 0.5), (1.0, -0.5, 0.75), (1.0, -0.5, 0.25), (-0.25, -1.0, 0.5), (-0.75, -1.0, 0.5), (-0.5, -1.0, 0.75), (-0.5, -1.0, 0.25), (-1.0, 0.25, 0.5), (-1.0, 0.75, 0.5), (-1.0, 0.5, 0.75), (-1.0, 0.5, 0.25), (0.5, 0.25, -1.0), (0.5, 0.75, -1.0), (0.25, 0.5, -1.0), (0.75, 0.5, -1.0), (-1.0, 0.5, -0.25), (-1.0, 0.5, -0.75), (-1.0, 0.75, -0.5), (-1.0, 0.25, -0.5), (0.5, -0.75, -1.0), (0.5, -0.25, -1.0), (0.25, -0.5, -1.0), (0.75, -0.5, -1.0), (1.0, -0.5, -0.25), (1.0, -0.5, -0.75), (1.0, -0.75, -0.5), (1.0, -0.25, -0.5), (0.5, 0.75, 1.0), (0.5, 0.25, 1.0), (0.25, 0.5, 1.0), (0.75, 0.5, 1.0), (-0.75, 0.5, 1.0), (-0.25, 0.5, 1.0), (-0.5, 0.25, 1.0), (-0.5, 0.75, 1.0), (-0.5, -1.0, -0.25), (-0.5, -1.0, -0.75), (-0.75, -1.0, -0.5), (-0.25, -1.0, -0.5), (1.0, 0.5, 0.75), (1.0, 0.5, 0.25), (1.0, 0.25, 0.5), (1.0, 0.75, 0.5), (-0.25, 1.0, 0.5), (-0.75, 1.0, 0.5), (-0.5, 1.0, 0.25), (-0.5, 1.0, 0.75), (-1.0, -0.5, 0.75), (-1.0, -0.5, 0.25), (-1.0, -0.25, 0.5), (-1.0, -0.75, 0.5), (0.25, -0.5, 1.0), (0.75, -0.5, 1.0), (0.5, -0.75, 1.0), (0.5, -0.25, 1.0), (-0.5, 0.25, -1.0), (-0.5, 0.75, -1.0), (-0.75, 0.5, -1.0), (-0.25, 0.5, -1.0), (1.0, 0.75, -0.5), (1.0, 0.25, -0.5), (1.0, 0.5, -0.25), (1.0, 0.5, -0.75), (0.5, 1.0, -0.25), (0.5, 1.0, -0.75), (0.75, 1.0, -0.5), (0.25, 1.0, -0.5), (-0.75, -0.75, -1.0), (0.75, -1.0, 0.75), (-0.75, 1.0, -0.75), (0.75, -1.0, -0.75), (0.75, 1.0, 0.25), (-1.0, -0.75, -0.75), (-0.25, -0.25, 1.0), (1.0, -0.25, 0.25), (-0.25, -1.0, 0.25), (-1.0, 0.25, 0.25), (0.75, 0.25, -1.0), (-1.0, 0.25, -0.25), (0.75, -0.75, -1.0), (1.0, -0.25, -0.25), (0.75, 0.75, 1.0), (-0.75, 0.75, 1.0), (-0.25, -1.0, -0.25), (1.0, 0.75, 0.75), (-0.25, 1.0, 0.75), (-1.0, -0.75, 0.75), (0.25, -0.25, 1.0), (-0.25, 0.25, -1.0), (1.0, 0.75, -0.75), (0.25, 1.0, -0.25), (-0.75, -0.25, -1.0), (-0.25, -0.25, -1.0), (-0.25, -0.75, -1.0), (0.25, -1.0, 0.75), (0.25, -1.0, 0.25), (0.75, -1.0, 0.25), (-0.75, 1.0, -0.25), (-0.25, 1.0, -0.25), (-0.25, 1.0, -0.75), (0.75, -1.0, -0.25), (0.25, -1.0, -0.25), (0.25, -1.0, -0.75), (0.25, 1.0, 0.25), (0.25, 1.0, 0.75), (0.75, 1.0, 0.75), (-1.0, -0.75, -0.25), (-1.0, -0.25, -0.25), (-1.0, -0.25, -0.75), (-0.75, -0.25, 1.0), (-0.75, -0.75, 1.0), (-0.25, -0.75, 1.0), (1.0, -0.25, 0.75), (1.0, -0.75, 0.75), (1.0, -0.75, 0.25), (-0.25, -1.0, 0.75), (-0.75, -1.0, 0.75), (-0.75, -1.0, 0.25), (-1.0, 0.25, 0.75), (-1.0, 0.75, 0.75), (-1.0, 0.75, 0.25), (0.25, 0.25, -1.0), (0.25, 0.75, -1.0), (0.75, 0.75, -1.0), (-1.0, 0.75, -0.25), (-1.0, 0.75, -0.75), (-1.0, 0.25, -0.75), (0.25, -0.75, -1.0), (0.25, -0.25, -1.0), (0.75, -0.25, -1.0), (1.0, -0.75, -0.25), (1.0, -0.75, -0.75), (1.0, -0.25, -0.75), (0.25, 0.75, 1.0), (0.25, 0.25, 1.0), (0.75, 0.25, 1.0), (-0.75, 0.25, 1.0), (-0.25, 0.25, 1.0), (-0.25, 0.75, 1.0), (-0.75, -1.0, -0.25), (-0.75, -1.0, -0.75), (-0.25, -1.0, -0.75), (1.0, 0.25, 0.75), (1.0, 0.25, 0.25), (1.0, 0.75, 0.25), (-0.25, 1.0, 0.25), (-0.75, 1.0, 0.25), (-0.75, 1.0, 0.75), (-1.0, -0.25, 0.75), (-1.0, -0.25, 0.25), (-1.0, -0.75, 0.25), (0.25, -0.75, 1.0), (0.75, -0.75, 1.0), (0.75, -0.25, 1.0), (-0.75, 0.25, -1.0), (-0.75, 0.75, -1.0), (-0.25, 0.75, -1.0), (1.0, 0.75, -0.25), (1.0, 0.25, -0.25), (1.0, 0.25, -0.75), (0.75, 1.0, -0.25), (0.75, 1.0, -0.75), (0.25, 1.0, -0.75)], [], [(290, 170, 2, 137), (291, 128, 5, 192), (292, 150, 3, 105), (293, 107, 1, 175), (294, 133, 10, 121), (295, 137, 2, 172), (296, 177, 21, 142), (297, 161, 22, 104), (298, 151, 23, 132), (299, 189, 24, 139), (300, 146, 8, 100), (301, 167, 24, 189), (302, 154, 1, 107), (303, 165, 22, 161), (304, 174, 4, 112), (305, 179, 7, 182), (306, 166, 23, 151), (307, 181, 4, 174), (308, 131, 17, 120), (309, 99, 6, 157), (310, 163, 21, 177), (311, 184, 20, 191), (312, 98, 0, 108), (313, 140, 25, 169), (314, 194, 65, 185), (315, 195, 74, 196), (316, 122, 50, 197), (317, 198, 72, 144), (318, 199, 75, 200), (319, 176, 56, 201), (320, 202, 33, 153), (321, 203, 76, 204), (322, 102, 30, 205), (323, 206, 55, 127), (324, 207, 77, 208), (325, 155, 35, 209), (326, 210, 49, 169), (327, 211, 78, 212), (328, 181, 61, 213), (329, 214, 52, 124), (330, 215, 79, 216), (331, 185, 65, 217), (332, 218, 70, 190), (333, 219, 80, 220), (334, 129, 57, 221), (335, 222, 32, 152), (336, 223, 81, 224), (337, 113, 41, 225), (338, 226, 60, 180), (339, 227, 82, 228), (340, 103, 31, 229), (341, 230, 67, 187), (342, 231, 83, 232), (343, 141, 69, 233), (344, 234, 28, 148), (345, 235, 84, 236), (346, 98, 26, 237), (347, 238, 69, 141), (348, 239, 85, 240), (349, 119, 47, 241), (350, 242, 35, 155), (351, 243, 86, 244), (352, 106, 34, 245), (353, 246, 41, 113), (354, 247, 87, 248), (355, 117, 45, 249), (356, 250, 40, 160), (357, 251, 88, 252), (358, 126, 54, 253), (359, 254, 62, 134), (360, 255, 89, 256), (361, 131, 59, 257), (362, 258, 31, 103), (363, 259, 90, 260), (364, 118, 46, 261), (365, 262, 54, 126), (366, 263, 91, 264), (367, 133, 61, 265), (368, 266, 48, 168), (369, 267, 92, 268), (370, 179, 59, 269), (371, 270, 37, 109), (372, 271, 93, 272), (373, 147, 27, 273), (374, 274, 57, 129), (375, 275, 94, 276), (376, 115, 43, 277), (377, 278, 71, 143), (378, 279, 95, 280), (379, 136, 64, 281), (380, 282, 36, 156), (381, 283, 96, 284), (382, 146, 26, 285), (383, 286, 49, 121), (384, 287, 97, 288), (385, 188, 68, 289), (194, 290, 137, 65), (74, 197, 290, 194), (197, 50, 170, 290), (198, 291, 192, 72), (75, 201, 291, 198), (201, 56, 128, 291), (202, 292, 105, 33), (76, 205, 292, 202), (205, 30, 150, 292), (206, 293, 175, 55), (77, 209, 293, 206), (209, 35, 107, 293), (210, 294, 121, 49), (78, 213, 294, 210), (213, 61, 133, 294), (214, 295, 172, 52), (79, 217, 295, 214), (217, 65, 137, 295), (218, 296, 142, 70), (80, 221, 296, 218), (221, 57, 177, 296), (222, 297, 104, 32), (81, 225, 297, 222), (225, 41, 161, 297), (226, 298, 132, 60), (82, 229, 298, 226), (229, 31, 151, 298), (230, 299, 139, 67), (83, 233, 299, 230), (233, 69, 189, 299), (234, 300, 100, 28), (84, 237, 300, 234), (237, 26, 146, 300), (238, 301, 189, 69), (85, 241, 301, 238), (241, 47, 167, 301), (242, 302, 107, 35), (86, 245, 302, 242), (245, 34, 154, 302), (246, 303, 161, 41), (87, 249, 303, 246), (249, 45, 165, 303), (250, 304, 112, 40), (88, 253, 304, 250), (253, 54, 174, 304), (254, 305, 182, 62), (89, 257, 305, 254), (257, 59, 179, 305), (258, 306, 151, 31), (90, 261, 306, 258), (261, 46, 166, 306), (262, 307, 174, 54), (91, 265, 307, 262), (265, 61, 181, 307), (266, 308, 120, 48), (92, 269, 308, 266), (269, 59, 131, 308), (270, 309, 157, 37), (93, 273, 309, 270), (273, 27, 99, 309), (274, 310, 177, 57), (94, 277, 310, 274), (277, 43, 163, 310), (278, 311, 191, 71), (95, 281, 311, 278), (281, 64, 184, 311), (282, 312, 108, 36), (96, 285, 312, 282), (285, 26, 98, 312), (286, 313, 169, 49), (97, 289, 313, 286), (289, 68, 140, 313), (143, 314, 185, 13), (71, 196, 314, 143), (196, 74, 194, 314), (191, 315, 196, 71), (20, 138, 315, 191), (138, 66, 195, 315), (195, 316, 197, 74), (66, 186, 316, 195), (186, 11, 122, 316), (180, 317, 144, 18), (60, 200, 317, 180), (200, 75, 198, 317), (132, 318, 200, 60), (23, 158, 318, 132), (158, 38, 199, 318), (199, 319, 201, 75), (38, 110, 319, 199), (110, 12, 176, 319), (135, 320, 153, 15), (63, 204, 320, 135), (204, 76, 202, 320), (183, 321, 204, 63), (25, 140, 321, 183), (140, 68, 203, 321), (203, 322, 205, 76), (68, 188, 322, 203), (188, 9, 102, 322), (110, 323, 127, 12), (38, 208, 323, 110), (208, 77, 206, 323), (158, 324, 208, 38), (23, 166, 324, 158), (166, 46, 207, 324), (207, 325, 209, 77), (46, 118, 325, 207), (118, 11, 155, 325), (168, 326, 169, 25), (48, 212, 326, 168), (212, 78, 210, 326), (120, 327, 212, 48), (17, 160, 327, 120), (160, 40, 211, 327), (211, 328, 213, 78), (40, 112, 328, 211), (112, 4, 181, 328), (111, 329, 124, 14), (39, 216, 329, 111), (216, 79, 214, 329), (159, 330, 216, 39), (24, 167, 330, 159), (167, 47, 215, 330), (215, 331, 217, 79), (47, 119, 331, 215), (119, 13, 185, 331), (109, 332, 190, 19), (37, 220, 332, 109), (220, 80, 218, 332), (157, 333, 220, 37), (6, 125, 333, 157), (125, 53, 219, 333), (219, 334, 221, 80), (53, 173, 334, 219), (173, 18, 129, 334), (130, 335, 152, 16), (58, 224, 335, 130), (224, 81, 222, 335), (178, 336, 224, 58), (5, 128, 336, 178), (128, 56, 223, 336), (223, 337, 225, 81), (56, 176, 337, 223), (176, 12, 113, 337), (173, 338, 180, 18), (53, 228, 338, 173), (228, 82, 226, 338), (125, 339, 228, 53), (6, 99, 339, 125), (99, 27, 227, 339), (227, 340, 229, 82), (27, 147, 340, 227), (147, 14, 103, 340), (134, 341, 187, 19), (62, 232, 341, 134), (232, 83, 230, 341), (182, 342, 232, 62), (7, 101, 342, 182), (101, 29, 231, 342), (231, 343, 233, 83), (29, 149, 343, 231), (149, 15, 141, 343), (184, 344, 148, 20), (64, 236, 344, 184), (236, 84, 234, 344), (136, 345, 236, 64), (9, 114, 345, 136), (114, 42, 235, 345), (235, 346, 237, 84), (42, 162, 346, 235), (162, 0, 98, 346), (153, 347, 141, 15), (33, 240, 347, 153), (240, 85, 238, 347), (105, 348, 240, 33), (3, 171, 348, 105), (171, 51, 239, 348), (239, 349, 241, 85), (51, 123, 349, 239), (123, 13, 119, 349), (186, 350, 155, 11), (66, 244, 350, 186), (244, 86, 242, 350), (138, 351, 244, 66), (20, 148, 351, 138), (148, 28, 243, 351), (243, 352, 245, 86), (28, 100, 352, 243), (100, 8, 106, 352), (127, 353, 113, 12), (55, 248, 353, 127), (248, 87, 246, 353), (175, 354, 248, 55), (1, 154, 354, 175), (154, 34, 247, 354), (247, 355, 249, 87), (34, 106, 355, 247), (106, 8, 117, 355), (116, 356, 160, 17), (44, 252, 356, 116), (252, 88, 250, 356), (164, 357, 252, 44), (21, 163, 357, 164), (163, 43, 251, 357), (251, 358, 253, 88), (43, 115, 358, 251), (115, 16, 126, 358), (190, 359, 134, 19), (70, 256, 359, 190), (256, 89, 254, 359), (142, 360, 256, 70), (21, 164, 360, 142), (164, 44, 255, 360), (255, 361, 257, 89), (44, 116, 361, 255), (116, 17, 131, 361), (124, 362, 103, 14), (52, 260, 362, 124), (260, 90, 258, 362), (172, 363, 260, 52), (2, 170, 363, 172), (170, 50, 259, 363), (259, 364, 261, 90), (50, 122, 364, 259), (122, 11, 118, 364), (152, 365, 126, 16), (32, 264, 365, 152), (264, 91, 262, 365), (104, 366, 264, 32), (22, 193, 366, 104), (193, 73, 263, 366), (263, 367, 265, 91), (73, 145, 367, 263), (145, 10, 133, 367), (183, 368, 168, 25), (63, 268, 368, 183), (268, 92, 266, 368), (135, 369, 268, 63), (15, 149, 369, 135), (149, 29, 267, 369), (267, 370, 269, 92), (29, 101, 370, 267), (101, 7, 179, 370), (187, 371, 109, 19), (67, 272, 371, 187), (272, 93, 270, 371), (139, 372, 272, 67), (24, 159, 372, 139), (159, 39, 271, 372), (271, 373, 273, 93), (39, 111, 373, 271), (111, 14, 147, 373), (144, 374, 129, 18), (72, 276, 374, 144), (276, 94, 274, 374), (192, 375, 276, 72), (5, 178, 375, 192), (178, 58, 275, 375), (275, 376, 277, 94), (58, 130, 376, 275), (130, 16, 115, 376), (123, 377, 143, 13), (51, 280, 377, 123), (280, 95, 278, 377), (171, 378, 280, 51), (3, 150, 378, 171), (150, 30, 279, 378), (279, 379, 281, 95), (30, 102, 379, 279), (102, 9, 136, 379), (145, 380, 156, 10), (73, 284, 380, 145), (284, 96, 282, 380), (193, 381, 284, 73), (22, 165, 381, 193), (165, 45, 283, 381), (283, 382, 285, 96), (45, 117, 382, 283), (117, 8, 146, 382), (156, 383, 121, 10), (36, 288, 383, 156), (288, 97, 286, 383), (108, 384, 288, 36), (0, 162, 384, 108), (162, 42, 287, 384), (287, 385, 289, 97), (42, 114, 385, 287), (114, 9, 188, 385)])
me_cube.materials.append(mat_material)
me_cube.use_remesh_preserve_volume = False
me_cube.use_remesh_preserve_attributes = False
me_cube.use_mirror_vertex_groups = False
me_cube.update()

# ---- objects
ob_cube_002 = bpy.data.objects.new('Cube.002', me_cube_003)
ob_cube_001 = bpy.data.objects.new('Cube.001', me_cube_001)
ob_cube = bpy.data.objects.new('Cube', me_cube)

# ---- transforms, parenting, visibility, modifiers, constraints
ob_cube_002.location = (-0.001191, 0.03911, 0.1423)
ob_cube_002.scale = (1.138, 2.035, 0.0161)
ob_cube_002.lineart.crease_threshold = 0.0
_m = ob_cube_002.modifiers.new('Subsurf', 'SUBSURF')
_m.uv_smooth = 'PRESERVE_CORNERS'
_m.quality = 2
_m.levels = 3
_m.show_only_control_edges = False
ob_cube_001.location = (0.0, -1.813, 0.2147)
ob_cube_001.scale = (0.5977, 0.4029, 0.08382)
ob_cube_001.lineart.crease_threshold = 0.0
_m = ob_cube_001.modifiers.new('Subsurf', 'SUBSURF')
_m.uv_smooth = 'PRESERVE_CORNERS'
_m.quality = 2
_m.levels = 2
_m.show_only_control_edges = False
ob_cube.location = (0.0, 0.0, 0.0)
ob_cube.scale = (1.0, 2.356, -0.09589)
ob_cube.lock_rotations_4d = False
ob_cube.empty_display_type = 'ARROWS'
ob_cube.lineart.crease_threshold = 0.0
_m = ob_cube.modifiers.new('Subsurf', 'SUBSURF')
_m.uv_smooth = 'PRESERVE_CORNERS'
_m.quality = 2
_m.show_only_control_edges = False

# ---- collection membership
col_collection_1.objects.link(ob_cube_002)
col_collection_1.objects.link(ob_cube_001)
col_collection_1.objects.link(ob_cube)

# ---- scene / render settings (as saved in the file)
scene.frame_start = 1; scene.frame_end = 250; scene.frame_set(1)
scene.render.engine = 'BLENDER_EEVEE_NEXT'
scene.render.image_settings.color_mode = 'RGB'
scene.render.image_settings.compression = 90
scene.render.resolution_percentage = 50
scene.render.dither_intensity = 0.0
scene.cycles.use_denoising = False
scene.cycles.samples = 10
scene.cycles.sampling_pattern = 'TABULATED_SOBOL'
scene.cycles.light_sampling_threshold = 0.0
scene.cycles.use_adaptive_sampling = False
scene.cycles.use_light_tree = False
scene.cycles.blur_glossy = 0.0
scene.cycles.volume_bounces = 1
scene.cycles.pixel_filter_type = 'GAUSSIAN'
scene.cycles.sample_clamp_indirect = 0.0
scene.view_settings.view_transform = 'Standard'
bpy.context.view_layer.update()

# ---- added for rendering (the .blend has no active camera and no usable light): camera, sun
cam_auto = bpy.data.cameras.new('AutoCamera')
cam_auto.lens = 50.0
cam_auto.sensor_width = 36.0
cam_auto.clip_end = 1000.0
ob_auto_camera = bpy.data.objects.new('AutoCamera', cam_auto)
scene.collection.objects.link(ob_auto_camera)
ob_auto_camera.location = (4.8089, -5.77162, 4.01667)
ob_auto_camera.rotation_euler = (1.09748, -7.21219e-08, 0.694738)
scene.camera = ob_auto_camera
light_auto_sun = bpy.data.lights.new('AutoSun', 'SUN')
light_auto_sun.energy = 3.0
light_auto_sun.angle = 0.0523599
ob_auto_sun = bpy.data.objects.new('AutoSun', light_auto_sun)
scene.collection.objects.link(ob_auto_sun)
ob_auto_sun.rotation_euler = (0.872665, 0.174533, 0.523599)
bpy.context.view_layer.update()
